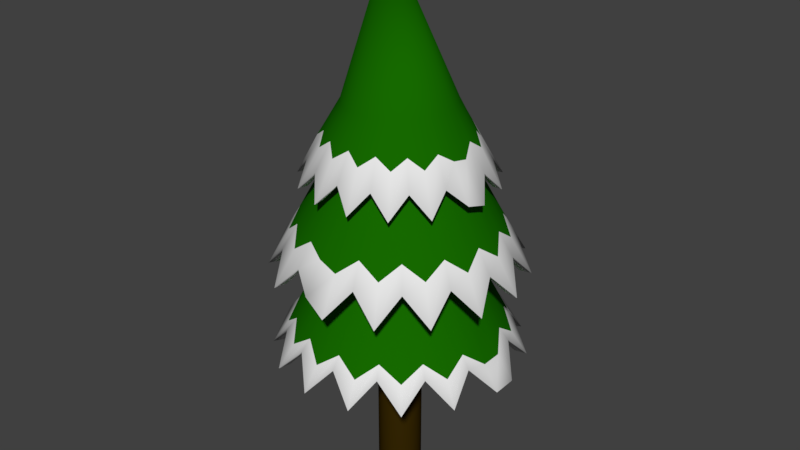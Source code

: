 # Source: tree.blend  (saved by Blender 2.79.0; exported with 4.5.12 LTS)
import bpy
from mathutils import Matrix  # noqa: F401  (used for matrix-valued properties, if any)

bpy.ops.wm.read_factory_settings(use_empty=True)
scene = bpy.context.scene
scene.name = 'Scene'

# ---- collections
col_collection_1 = bpy.data.collections.new('Collection 1'); scene.collection.children.link(col_collection_1)

# ---- materials (node trees are filled in below, after node groups)
mat_bois = bpy.data.materials.new('Bois')
mat_bois.alpha_threshold = 0.0
mat_bois.use_transparent_shadow = False
mat_bois.diffuse_color = (0.04129, 0.02292, 0.001069, 1.0)
mat_bois.roughness = 0.5
mat_bois.specular_intensity = 0.05
mat_epine = bpy.data.materials.new('Epine')
mat_epine.alpha_threshold = 0.0
mat_epine.use_transparent_shadow = False
mat_epine.diffuse_color = (0.008135, 0.1413, 0.0, 1.0)
mat_epine.roughness = 0.5
mat_epine.specular_intensity = 0.05
mat_neige = bpy.data.materials.new('Neige')
mat_neige.alpha_threshold = 0.0
mat_neige.use_transparent_shadow = False
mat_neige.roughness = 0.5
mat_neige.specular_intensity = 0.8

# ---- material node trees

# ---- world
world_world = bpy.data.worlds.new('World'); scene.world = world_world
world_world.color = (0.05088, 0.05088, 0.05088)
world_world.use_sun_shadow = False
world_world.sun_shadow_jitter_overblur = 0.0
world_world.cycles.sampling_method = 'MANUAL'

# ---- meshes
me_cylinder = bpy.data.meshes.new('Cylinder')
me_cylinder.from_pydata([(0.0, 1.0, -1.0), (0.0, 1.0, 1.0), (0.1951, 0.9808, -1.0), (0.1951, 0.9808, 1.0), (0.3827, 0.9239, -1.0), (0.3827, 0.9239, 1.0), (0.5556, 0.8315, -1.0), (0.5556, 0.8315, 1.0), (0.7071, 0.7071, -1.0), (0.7071, 0.7071, 1.0), (0.8315, 0.5556, -1.0), (0.8315, 0.5556, 1.0), (0.9239, 0.3827, -1.0), (0.9239, 0.3827, 1.0), (0.9808, 0.1951, -1.0), (0.9808, 0.1951, 1.0), (1.0, 7.55e-08, -1.0), (1.0, 7.55e-08, 1.0), (0.9808, -0.1951, -1.0), (0.9808, -0.1951, 1.0), (0.9239, -0.3827, -1.0), (0.9239, -0.3827, 1.0), (0.8315, -0.5556, -1.0), (0.8315, -0.5556, 1.0), (0.7071, -0.7071, -1.0), (0.7071, -0.7071, 1.0), (0.5556, -0.8315, -1.0), (0.5556, -0.8315, 1.0), (0.3827, -0.9239, -1.0), (0.3827, -0.9239, 1.0), (0.1951, -0.9808, -1.0), (0.1951, -0.9808, 1.0), (-3.258e-07, -1.0, -1.0), (-3.258e-07, -1.0, 1.0), (-0.1951, -0.9808, -1.0), (-0.1951, -0.9808, 1.0), (-0.3827, -0.9239, -1.0), (-0.3827, -0.9239, 1.0), (-0.5556, -0.8315, -1.0), (-0.5556, -0.8315, 1.0), (-0.7071, -0.7071, -1.0), (-0.7071, -0.7071, 1.0), (-0.8315, -0.5556, -1.0), (-0.8315, -0.5556, 1.0), (-0.9239, -0.3827, -1.0), (-0.9239, -0.3827, 1.0), (-0.9808, -0.1951, -1.0), (-0.9808, -0.1951, 1.0), (-1.0, 9.656e-07, -1.0), (-1.0, 9.656e-07, 1.0), (-0.9808, 0.1951, -1.0), (-0.9808, 0.1951, 1.0), (-0.9239, 0.3827, -1.0), (-0.9239, 0.3827, 1.0), (-0.8315, 0.5556, -1.0), (-0.8315, 0.5556, 1.0), (-0.7071, 0.7071, -1.0), (-0.7071, 0.7071, 1.0), (-0.5556, 0.8315, -1.0), (-0.5556, 0.8315, 1.0), (-0.3827, 0.9239, -1.0), (-0.3827, 0.9239, 1.0), (-0.1951, 0.9808, -1.0), (-0.1951, 0.9808, 1.0), (-0.2612, -3.187, 0.7913), (-0.4105, -0.05929, 2.188), (-0.8779, -3.075, 0.7913), (-1.461, -2.844, 0.7913), (-1.988, -2.505, 0.7913), (-2.438, -2.069, 0.7913), (-2.795, -1.553, 0.7913), (-3.044, -0.9782, 0.7913), (-3.176, -0.3655, 0.7913), (-3.187, 0.2612, 0.7913), (-3.075, 0.8779, 0.7913), (-2.844, 1.461, 0.7913), (-2.505, 1.988, 0.7913), (-2.069, 2.438, 0.7913), (-1.553, 2.795, 0.7913), (-0.9782, 3.044, 0.7913), (-0.3655, 3.176, 0.7913), (0.2612, 3.187, 0.7913), (0.8779, 3.075, 0.7913), (1.461, 2.844, 0.7913), (1.988, 2.505, 0.7913), (2.438, 2.069, 0.7913), (2.795, 1.553, 0.7913), (3.044, 0.9782, 0.7913), (3.176, 0.3655, 0.7913), (3.187, -0.2612, 0.7913), (3.075, -0.8779, 0.7913), (2.844, -1.461, 0.7913), (2.505, -1.988, 0.7913), (2.069, -2.438, 0.7913), (1.553, -2.795, 0.7913), (0.9782, -3.044, 0.7913), (0.3655, -3.176, 0.7913), (-0.4658, -5.682, 0.04909), (-1.382, -4.844, 0.2531), (-2.605, -5.071, 0.04909), (-3.129, -3.947, 0.2531), (-4.347, -3.688, 0.04909), (-4.4, -2.449, 0.2531), (-5.428, -1.744, 0.04909), (-5.001, -0.5795, 0.2531), (-5.682, 0.4658, 0.04909), (-5.401, 1.559, 0.09489), (-4.478, 2.296, 0.2531), (-4.466, 3.544, 0.04909), (-3.257, 3.834, 0.2531), (-2.769, 4.983, 0.04909), (-1.54, 4.788, 0.2531), (-0.6517, 5.664, 0.04909), (0.4109, 5.012, 0.2531), (1.565, 5.482, 0.04909), (2.299, 4.473, 0.2531), (3.544, 4.466, 0.04909), (3.838, 3.252, 0.2531), (4.983, 2.769, 0.04909), (4.792, 1.536, 0.2531), (5.664, 0.6517, 0.04909), (5.682, -0.4658, 0.04909), (4.84, -1.386, 0.2531), (5.071, -2.605, 0.04909), (3.942, -3.133, 0.2531), (3.688, -4.347, 0.04909), (2.445, -4.404, 0.2531), (1.744, -5.428, 0.04909), (0.575, -5.005, 0.2531), (-0.4215, -5.142, 0.06685), (-1.251, -4.384, 0.2688), (-2.357, -4.589, 0.06685), (-2.832, -3.572, 0.2688), (-3.934, -3.338, 0.06685), (-3.982, -2.217, 0.2688), (-4.912, -1.578, 0.06685), (-4.525, -0.5248, 0.2688), (-5.142, 0.4215, 0.06685), (-4.88, 1.41, 0.1126), (-4.052, 2.077, 0.2688), (-4.041, 3.207, 0.06685), (-2.947, 3.469, 0.2688), (-2.506, 4.509, 0.06685), (-1.394, 4.332, 0.2688), (-0.5897, 5.125, 0.06685), (0.3718, 4.535, 0.2688), (1.416, 4.961, 0.06685), (2.081, 4.047, 0.2688), (3.207, 4.041, 0.06685), (3.473, 2.943, 0.2688), (4.509, 2.506, 0.06685), (4.336, 1.389, 0.2688), (5.125, 0.5897, 0.06685), (5.142, -0.4215, 0.06685), (4.379, -1.255, 0.2688), (4.589, -2.357, 0.06685), (3.567, -2.836, 0.2688), (3.338, -3.934, 0.06685), (2.212, -3.985, 0.2688), (1.578, -4.912, 0.06685), (0.5203, -4.529, 0.2688), (-0.2345, -2.861, 0.7503), (-0.7882, -2.76, 0.7503), (-1.312, -2.554, 0.7503), (-1.785, -2.249, 0.7503), (-2.189, -1.857, 0.7503), (-2.509, -1.395, 0.7503), (-2.733, -0.8782, 0.7503), (-2.852, -0.3281, 0.7503), (-2.861, 0.2345, 0.7503), (-2.76, 0.7882, 0.7503), (-2.554, 1.312, 0.7503), (-2.249, 1.785, 0.7503), (-1.857, 2.189, 0.7503), (-1.395, 2.509, 0.7503), (-0.8782, 2.733, 0.7503), (-0.3281, 2.852, 0.7503), (0.2345, 2.861, 0.7503), (0.7882, 2.76, 0.7503), (1.312, 2.553, 0.7503), (1.785, 2.249, 0.7503), (2.189, 1.857, 0.7503), (2.509, 1.394, 0.7503), (2.733, 0.8782, 0.7503), (2.852, 0.3281, 0.7503), (2.861, -0.2345, 0.7503), (2.76, -0.7882, 0.7503), (2.553, -1.312, 0.7503), (2.249, -1.785, 0.7503), (1.857, -2.189, 0.7503), (1.394, -2.509, 0.7503), (0.8782, -2.733, 0.7503), (0.3281, -2.852, 0.7503), (2.103, 4.097, 0.3404), (1.367, 4.79, 0.2263), (-0.4062, -4.955, 0.2263), (0.5264, -4.57, 0.3404), (4.426, -1.261, 0.3404), (4.96, -0.4015, 0.2263), (-4.023, -2.233, 0.3404), (-3.794, -3.215, 0.2263), (-2.978, 3.513, 0.3404), (-3.898, 3.099, 0.2263), (3.094, 3.903, 0.2263), (4.427, -2.269, 0.2263), (-4.737, -1.517, 0.2263), (-2.417, 4.355, 0.2263), (3.51, 2.981, 0.3404), (-1.264, -4.423, 0.3404), (3.606, -2.859, 0.3404), (-4.573, -0.5234, 0.3404), (-1.408, 4.385, 0.3404), (4.35, 2.422, 0.2263), (3.22, -3.79, 0.2263), (-4.959, 0.4116, 0.2263), (-0.5684, 4.949, 0.2263), (4.383, 1.411, 0.3404), (-2.273, -4.422, 0.2263), (2.236, -4.021, 0.3404), (-4.739, 1.368, 0.2519), (0.3763, 4.59, 0.3404), (4.944, 0.5739, 0.2263), (-2.861, -3.603, 0.3404), (1.523, -4.733, 0.2263), (-4.094, 2.106, 0.3404), (-3.189, 0.2353, 1.46), (-0.4022, -0.02471, 2.857), (-3.082, 0.8529, 1.46), (-2.856, 1.438, 1.46), (-2.521, 1.967, 1.46), (-2.088, 2.421, 1.46), (-1.576, 2.782, 1.46), (-1.003, 3.036, 1.46), (-0.3913, 3.173, 1.46), (0.2353, 3.189, 1.46), (0.8529, 3.082, 1.46), (1.438, 2.856, 1.46), (1.967, 2.521, 1.46), (2.421, 2.088, 1.46), (2.782, 1.576, 1.46), (3.036, 1.003, 1.46), (3.173, 0.3913, 1.46), (3.189, -0.2353, 1.46), (3.082, -0.8529, 1.46), (2.856, -1.438, 1.46), (2.521, -1.967, 1.46), (2.088, -2.421, 1.46), (1.576, -2.782, 1.46), (1.003, -3.036, 1.46), (0.3913, -3.173, 1.46), (-0.2353, -3.189, 1.46), (-0.8529, -3.082, 1.46), (-1.438, -2.856, 1.46), (-1.967, -2.521, 1.46), (-2.421, -2.088, 1.46), (-2.782, -1.576, 1.46), (-3.036, -1.003, 1.46), (-3.173, -0.3913, 1.46), (-5.685, 0.4196, 0.7178), (-4.855, 1.343, 0.9218), (-5.092, 2.563, 0.7178), (-3.972, 3.097, 0.9218), (-3.724, 4.317, 0.7178), (-2.485, 4.38, 0.9218), (-1.788, 5.413, 0.7178), (-0.6201, 4.996, 0.9218), (0.4196, 5.685, 0.7178), (1.515, 5.413, 0.7636), (2.259, 4.496, 0.9218), (3.508, 4.494, 0.7178), (3.807, 3.288, 0.9218), (4.96, 2.81, 0.7178), (4.775, 1.579, 0.9218), (5.658, 0.6977, 0.7178), (5.016, -0.3701, 0.9218), (5.494, -1.521, 0.7178), (4.492, -2.263, 0.9218), (4.494, -3.508, 0.7178), (3.283, -3.811, 0.9218), (2.81, -4.96, 0.7178), (1.575, -4.779, 0.9218), (0.6977, -5.658, 0.7178), (-0.4196, -5.407, 0.803), (-1.347, -4.851, 0.9218), (-2.563, -5.092, 0.7178), (-3.101, -3.968, 0.9218), (-4.317, -3.724, 0.7178), (-4.384, -2.48, 0.9218), (-5.413, -1.788, 0.7178), (-5.0, -0.6157, 0.9218), (-5.145, 0.3797, 0.7356), (-4.394, 1.215, 0.9375), (-4.608, 2.32, 0.7356), (-3.595, 2.803, 0.9375), (-3.369, 3.906, 0.7356), (-2.249, 3.963, 0.9375), (-1.618, 4.899, 0.7356), (-0.5616, 4.521, 0.9375), (0.3797, 5.145, 0.7356), (1.37, 4.891, 0.7814), (2.044, 4.069, 0.9375), (3.174, 4.067, 0.7356), (3.445, 2.975, 0.9375), (4.489, 2.543, 0.7356), (4.321, 1.429, 0.9375), (5.12, 0.6313, 0.7356), (4.538, -0.3349, 0.9375), (4.972, -1.376, 0.7356), (4.064, -2.048, 0.9375), (4.067, -3.174, 0.7356), (2.971, -3.449, 0.9375), (2.543, -4.489, 0.7356), (1.424, -4.325, 0.9375), (0.6313, -5.12, 0.7356), (-0.3797, -4.866, 0.8207), (-1.219, -4.389, 0.9375), (-2.32, -4.608, 0.7356), (-2.807, -3.59, 0.9375), (-3.906, -3.369, 0.7356), (-3.967, -2.245, 0.9375), (-4.899, -1.618, 0.7356), (-4.525, -0.5571, 0.9375), (-2.863, 0.2113, 1.419), (-2.767, 0.7657, 1.419), (-2.564, 1.291, 1.419), (-2.263, 1.766, 1.419), (-1.875, 2.174, 1.419), (-1.415, 2.498, 1.419), (-0.9004, 2.726, 1.419), (-0.3513, 2.849, 1.419), (0.2113, 2.863, 1.419), (0.7657, 2.767, 1.419), (1.291, 2.564, 1.419), (1.766, 2.263, 1.419), (2.174, 1.875, 1.419), (2.498, 1.415, 1.419), (2.726, 0.9004, 1.419), (2.849, 0.3513, 1.419), (2.863, -0.2113, 1.419), (2.767, -0.7657, 1.419), (2.564, -1.291, 1.419), (2.263, -1.766, 1.419), (1.875, -2.174, 1.419), (1.415, -2.498, 1.419), (0.9004, -2.726, 1.419), (0.3513, -2.849, 1.419), (-0.2113, -2.863, 1.419), (-0.7657, -2.767, 1.419), (-1.291, -2.564, 1.419), (-1.766, -2.263, 1.419), (-2.174, -1.875, 1.419), (-2.498, -1.415, 1.419), (-2.726, -0.9004, 1.419), (-2.849, -0.3513, 1.419), (3.92, -1.976, 1.099), (4.574, -1.268, 0.99), (-4.728, 0.3461, 0.99), (-4.354, -0.5398, 1.099), (-1.17, -4.232, 1.099), (-0.3465, -4.585, 1.035), (-2.162, 3.815, 1.099), (-3.096, 3.589, 0.99), (3.323, 2.863, 1.099), (2.921, 3.737, 0.99), (3.742, -2.922, 0.99), (-2.13, -4.24, 0.99), (-1.485, 4.501, 0.99), (4.13, 2.335, 0.99), (2.866, -3.325, 1.099), (-4.228, 1.168, 1.099), (-2.699, -3.462, 1.099), (-0.5366, 4.352, 1.099), (4.167, 1.373, 1.099), (2.341, -4.131, 0.99), (-3.589, -3.101, 0.99), (0.3517, 4.728, 0.99), (4.711, 0.5775, 0.99), (1.377, -4.169, 1.099), (-4.234, 2.13, 0.99), (-3.817, -2.165, 1.099), (1.265, 4.526, 1.014), (4.376, -0.3258, 1.099), (0.5831, -4.711, 0.99), (-3.459, 2.697, 1.099), (-4.502, -1.491, 0.99), (1.973, 3.916, 1.099), (3.245e-07, 2.442, 1.957), (-0.5527, 0.0, 3.023), (0.4763, 2.395, 1.957), (0.9343, 2.256, 1.957), (1.356, 2.03, 1.957), (1.726, 1.726, 1.957), (2.03, 1.356, 1.957), (2.256, 0.9343, 1.957), (2.395, 0.4763, 1.957), (2.442, 9.632e-07, 1.957), (2.395, -0.4763, 1.957), (2.256, -0.9343, 1.957), (2.03, -1.356, 1.957), (1.726, -1.726, 1.957), (1.356, -2.03, 1.957), (0.9343, -2.256, 1.957), (0.4763, -2.395, 1.957), (-4.71e-07, -2.442, 1.957), (-0.4763, -2.395, 1.957), (-0.9343, -2.256, 1.957), (-1.356, -2.03, 1.957), (-1.726, -1.726, 1.957), (-2.03, -1.356, 1.957), (-2.256, -0.9343, 1.957), (-2.395, -0.4763, 1.957), (-2.442, 3.136e-06, 1.957), (-2.395, 0.4763, 1.957), (-2.256, 0.9343, 1.957), (-2.03, 1.356, 1.957), (-1.726, 1.726, 1.957), (-1.356, 2.03, 1.957), (-0.9343, 2.256, 1.957), (-0.4763, 2.395, 1.957), (1.286e-07, 4.353, 1.39), (0.7498, 3.773, 1.546), (1.666, 4.022, 1.39), (2.135, 3.199, 1.546), (3.078, 3.078, 1.39), (3.196, 2.139, 1.546), (4.022, 1.666, 1.39), (3.77, 0.753, 1.546), (4.353, 4.715e-07, 1.39), (4.208, -0.8493, 1.425), (3.551, -1.468, 1.546), (3.62, -2.419, 1.39), (2.718, -2.715, 1.546), (2.419, -3.62, 1.39), (1.471, -3.548, 1.546), (0.8493, -4.27, 1.39), (-1.072e-06, -3.84, 1.546), (-0.8493, -4.27, 1.39), (-1.471, -3.548, 1.546), (-2.419, -3.62, 1.39), (-2.718, -2.715, 1.546), (-3.62, -2.419, 1.39), (-3.551, -1.468, 1.546), (-4.27, -0.8493, 1.39), (-4.353, 4.346e-06, 1.39), (-3.77, 0.753, 1.546), (-4.022, 1.666, 1.39), (-3.196, 2.139, 1.546), (-3.078, 3.078, 1.39), (-2.135, 3.199, 1.546), (-1.666, 4.022, 1.39), (-0.7498, 3.773, 1.546), (1.586e-07, 3.939, 1.404), (0.6785, 3.414, 1.558), (1.508, 3.639, 1.404), (1.932, 2.895, 1.558), (2.786, 2.786, 1.404), (2.892, 1.935, 1.558), (3.639, 1.508, 1.404), (3.411, 0.6817, 1.558), (3.939, 5.623e-07, 1.404), (3.802, -0.7685, 1.438), (3.213, -1.328, 1.558), (3.275, -2.189, 1.404), (2.459, -2.456, 1.558), (2.189, -3.275, 1.404), (1.331, -3.21, 1.558), (0.7685, -3.864, 1.404), (-9.265e-07, -3.475, 1.558), (-0.7685, -3.864, 1.404), (-1.331, -3.21, 1.558), (-2.189, -3.275, 1.404), (-2.459, -2.456, 1.558), (-3.275, -2.189, 1.404), (-3.213, -1.328, 1.558), (-3.864, -0.7685, 1.404), (-3.939, 4.069e-06, 1.404), (-3.411, 0.6817, 1.558), (-3.639, 1.508, 1.404), (-2.892, 1.935, 1.558), (-2.785, 2.786, 1.404), (-1.932, 2.895, 1.558), (-1.507, 3.639, 1.404), (-0.6785, 3.414, 1.558), (2.739e-07, 2.192, 1.925), (0.4276, 2.15, 1.925), (0.8388, 2.025, 1.925), (1.218, 1.823, 1.925), (1.55, 1.55, 1.925), (1.823, 1.218, 1.925), (2.025, 0.8389, 1.925), (2.15, 0.4276, 1.925), (2.192, 9.499e-07, 1.925), (2.15, -0.4276, 1.925), (2.025, -0.8388, 1.925), (1.823, -1.218, 1.925), (1.55, -1.55, 1.925), (1.218, -1.823, 1.925), (0.8388, -2.025, 1.925), (0.4276, -2.15, 1.925), (-4.403e-07, -2.192, 1.925), (-0.4276, -2.15, 1.925), (-0.8388, -2.025, 1.925), (-1.218, -1.823, 1.925), (-1.55, -1.55, 1.925), (-1.823, -1.218, 1.925), (-2.025, -0.8388, 1.925), (-2.15, -0.4276, 1.925), (-2.192, 2.901e-06, 1.925), (-2.15, 0.4276, 1.925), (-2.025, 0.8389, 1.925), (-1.823, 1.218, 1.925), (-1.55, 1.55, 1.925), (-1.218, 1.823, 1.925), (-0.8388, 2.025, 1.925), (-0.4276, 2.15, 1.925), (-1.2, -2.896, 1.751), (-0.6689, -3.358, 1.676), (0.0005437, 3.368, 1.671), (-0.6187, 3.115, 1.754), (-3.041, 0.6056, 1.747), (-3.433, -0.001098, 1.677), (2.597, 1.736, 1.749), (2.374, 2.372, 1.669), (2.207, -2.205, 1.749), (2.802, -1.872, 1.671), (-1.885, -2.821, 1.673), (-3.147, 1.304, 1.674), (3.17, 1.313, 1.677), (1.89, -2.828, 1.674), (-2.206, -2.204, 1.749), (0.6153, 3.094, 1.752), (-2.589, 1.733, 1.749), (3.097, 0.6176, 1.753), (1.211, -2.923, 1.753), (-2.859, -1.911, 1.677), (-2.405, 2.405, 1.674), (3.381, -0.0004054, 1.672), (0.6709, -3.375, 1.678), (-2.88, -1.191, 1.749), (1.304, 3.147, 1.674), (-1.757, 2.632, 1.753), (3.292, -0.6609, 1.69), (-0.0001027, -3.135, 1.751), (-3.364, -0.6689, 1.676), (1.743, 2.611, 1.751), (-1.313, 3.17, 1.676), (2.924, -1.21, 1.753)], [], [(0, 1, 3, 2), (2, 3, 5, 4), (4, 5, 7, 6), (6, 7, 9, 8), (8, 9, 11, 10), (10, 11, 13, 12), (12, 13, 15, 14), (14, 15, 17, 16), (16, 17, 19, 18), (18, 19, 21, 20), (20, 21, 23, 22), (22, 23, 25, 24), (24, 25, 27, 26), (26, 27, 29, 28), (28, 29, 31, 30), (30, 31, 33, 32), (32, 33, 35, 34), (34, 35, 37, 36), (36, 37, 39, 38), (38, 39, 41, 40), (40, 41, 43, 42), (42, 43, 45, 44), (44, 45, 47, 46), (46, 47, 49, 48), (48, 49, 51, 50), (50, 51, 53, 52), (52, 53, 55, 54), (54, 55, 57, 56), (56, 57, 59, 58), (58, 59, 61, 60), (3, 1, 63, 61, 59, 57, 55, 53, 51, 49, 47, 45, 43, 41, 39, 37, 35, 33, 31, 29, 27, 25, 23, 21, 19, 17, 15, 13, 11, 9, 7, 5), (60, 61, 63, 62), (62, 63, 1, 0), (0, 2, 4, 6, 8, 10, 12, 14, 16, 18, 20, 22, 24, 26, 28, 30, 32, 34, 36, 38, 40, 42, 44, 46, 48, 50, 52, 54, 56, 58, 60, 62), (64, 65, 66), (66, 65, 67), (67, 65, 68), (68, 65, 69), (69, 65, 70), (70, 65, 71), (71, 65, 72), (72, 65, 73), (73, 65, 74), (74, 65, 75), (75, 65, 76), (76, 65, 77), (77, 65, 78), (78, 65, 79), (79, 65, 80), (80, 65, 81), (81, 65, 82), (82, 65, 83), (83, 65, 84), (84, 65, 85), (85, 65, 86), (86, 65, 87), (87, 65, 88), (88, 65, 89), (89, 65, 90), (90, 65, 91), (91, 65, 92), (92, 65, 93), (93, 65, 94), (94, 65, 95), (95, 65, 96), (96, 65, 64), (194, 193, 115, 114), (123, 124, 156, 155), (196, 195, 97, 128), (198, 197, 122, 121), (200, 199, 102, 101), (202, 201, 109, 108), (193, 203, 116, 115), (197, 204, 123, 122), (199, 205, 103, 102), (201, 206, 110, 109), (203, 207, 117, 116), (195, 208, 98, 97), (204, 209, 124, 123), (205, 210, 104, 103), (206, 211, 111, 110), (207, 212, 118, 117), (209, 213, 125, 124), (210, 214, 105, 104), (211, 215, 112, 111), (212, 216, 119, 118), (208, 217, 99, 98), (213, 218, 126, 125), (214, 219, 106, 105), (215, 220, 113, 112), (216, 221, 120, 119), (217, 222, 100, 99), (218, 223, 127, 126), (219, 224, 107, 106), (220, 194, 114, 113), (221, 198, 121, 120), (222, 200, 101, 100), (223, 196, 128, 127), (224, 202, 108, 107), (131, 132, 164, 163), (110, 111, 143, 142), (97, 98, 130, 129), (124, 125, 157, 156), (111, 112, 144, 143), (98, 99, 131, 130), (125, 126, 158, 157), (112, 113, 145, 144), (99, 100, 132, 131), (126, 127, 159, 158), (113, 114, 146, 145), (100, 101, 133, 132), (127, 128, 160, 159), (114, 115, 147, 146), (101, 102, 134, 133), (128, 97, 129, 160), (115, 116, 148, 147), (102, 103, 135, 134), (116, 117, 149, 148), (103, 104, 136, 135), (117, 118, 150, 149), (104, 105, 137, 136), (118, 119, 151, 150), (105, 106, 138, 137), (119, 120, 152, 151), (106, 107, 139, 138), (120, 121, 153, 152), (107, 108, 140, 139), (121, 122, 154, 153), (108, 109, 141, 140), (122, 123, 155, 154), (109, 110, 142, 141), (161, 162, 163, 164, 165, 166, 167, 168, 169, 170, 171, 172, 173, 174, 175, 176, 177, 178, 179, 180, 181, 182, 183, 184, 185, 186, 187, 188, 189, 190, 191, 192), (158, 159, 191, 190), (145, 146, 178, 177), (132, 133, 165, 164), (159, 160, 192, 191), (146, 147, 179, 178), (133, 134, 166, 165), (160, 129, 161, 192), (147, 148, 180, 179), (134, 135, 167, 166), (148, 149, 181, 180), (135, 136, 168, 167), (149, 150, 182, 181), (136, 137, 169, 168), (150, 151, 183, 182), (137, 138, 170, 169), (151, 152, 184, 183), (138, 139, 171, 170), (152, 153, 185, 184), (139, 140, 172, 171), (153, 154, 186, 185), (140, 141, 173, 172), (154, 155, 187, 186), (141, 142, 174, 173), (155, 156, 188, 187), (142, 143, 175, 174), (129, 130, 162, 161), (156, 157, 189, 188), (143, 144, 176, 175), (130, 131, 163, 162), (157, 158, 190, 189), (144, 145, 177, 176), (75, 76, 202, 224), (95, 96, 196, 223), (68, 69, 200, 222), (88, 89, 198, 221), (81, 82, 194, 220), (74, 75, 224, 219), (94, 95, 223, 218), (67, 68, 222, 217), (87, 88, 221, 216), (80, 81, 220, 215), (73, 74, 219, 214), (93, 94, 218, 213), (66, 67, 217, 208), (86, 87, 216, 212), (79, 80, 215, 211), (72, 73, 214, 210), (92, 93, 213, 209), (85, 86, 212, 207), (78, 79, 211, 206), (71, 72, 210, 205), (91, 92, 209, 204), (64, 66, 208, 195), (84, 85, 207, 203), (77, 78, 206, 201), (70, 71, 205, 199), (90, 91, 204, 197), (83, 84, 203, 193), (76, 77, 201, 202), (69, 70, 199, 200), (89, 90, 197, 198), (96, 64, 195, 196), (82, 83, 193, 194), (225, 226, 227), (227, 226, 228), (228, 226, 229), (229, 226, 230), (230, 226, 231), (231, 226, 232), (232, 226, 233), (233, 226, 234), (234, 226, 235), (235, 226, 236), (236, 226, 237), (237, 226, 238), (238, 226, 239), (239, 226, 240), (240, 226, 241), (241, 226, 242), (242, 226, 243), (243, 226, 244), (244, 226, 245), (245, 226, 246), (246, 226, 247), (247, 226, 248), (248, 226, 249), (249, 226, 250), (250, 226, 251), (251, 226, 252), (252, 226, 253), (253, 226, 254), (254, 226, 255), (255, 226, 256), (256, 226, 257), (257, 226, 225), (355, 354, 276, 275), (284, 285, 317, 316), (357, 356, 258, 289), (359, 358, 283, 282), (361, 360, 263, 262), (363, 362, 270, 269), (354, 364, 277, 276), (358, 365, 284, 283), (360, 366, 264, 263), (362, 367, 271, 270), (364, 368, 278, 277), (356, 369, 259, 258), (365, 370, 285, 284), (366, 371, 265, 264), (367, 372, 272, 271), (368, 373, 279, 278), (370, 374, 286, 285), (371, 375, 266, 265), (372, 376, 273, 272), (373, 377, 280, 279), (369, 378, 260, 259), (374, 379, 287, 286), (375, 380, 267, 266), (376, 381, 274, 273), (377, 382, 281, 280), (378, 383, 261, 260), (379, 384, 288, 287), (380, 385, 268, 267), (381, 355, 275, 274), (382, 359, 282, 281), (383, 361, 262, 261), (384, 357, 289, 288), (385, 363, 269, 268), (292, 293, 325, 324), (271, 272, 304, 303), (258, 259, 291, 290), (285, 286, 318, 317), (272, 273, 305, 304), (259, 260, 292, 291), (286, 287, 319, 318), (273, 274, 306, 305), (260, 261, 293, 292), (287, 288, 320, 319), (274, 275, 307, 306), (261, 262, 294, 293), (288, 289, 321, 320), (275, 276, 308, 307), (262, 263, 295, 294), (289, 258, 290, 321), (276, 277, 309, 308), (263, 264, 296, 295), (277, 278, 310, 309), (264, 265, 297, 296), (278, 279, 311, 310), (265, 266, 298, 297), (279, 280, 312, 311), (266, 267, 299, 298), (280, 281, 313, 312), (267, 268, 300, 299), (281, 282, 314, 313), (268, 269, 301, 300), (282, 283, 315, 314), (269, 270, 302, 301), (283, 284, 316, 315), (270, 271, 303, 302), (322, 323, 324, 325, 326, 327, 328, 329, 330, 331, 332, 333, 334, 335, 336, 337, 338, 339, 340, 341, 342, 343, 344, 345, 346, 347, 348, 349, 350, 351, 352, 353), (319, 320, 352, 351), (306, 307, 339, 338), (293, 294, 326, 325), (320, 321, 353, 352), (307, 308, 340, 339), (294, 295, 327, 326), (321, 290, 322, 353), (308, 309, 341, 340), (295, 296, 328, 327), (309, 310, 342, 341), (296, 297, 329, 328), (310, 311, 343, 342), (297, 298, 330, 329), (311, 312, 344, 343), (298, 299, 331, 330), (312, 313, 345, 344), (299, 300, 332, 331), (313, 314, 346, 345), (300, 301, 333, 332), (314, 315, 347, 346), (301, 302, 334, 333), (315, 316, 348, 347), (302, 303, 335, 334), (316, 317, 349, 348), (303, 304, 336, 335), (290, 291, 323, 322), (317, 318, 350, 349), (304, 305, 337, 336), (291, 292, 324, 323), (318, 319, 351, 350), (305, 306, 338, 337), (236, 237, 363, 385), (256, 257, 357, 384), (229, 230, 361, 383), (249, 250, 359, 382), (242, 243, 355, 381), (235, 236, 385, 380), (255, 256, 384, 379), (228, 229, 383, 378), (248, 249, 382, 377), (241, 242, 381, 376), (234, 235, 380, 375), (254, 255, 379, 374), (227, 228, 378, 369), (247, 248, 377, 373), (240, 241, 376, 372), (233, 234, 375, 371), (253, 254, 374, 370), (246, 247, 373, 368), (239, 240, 372, 367), (232, 233, 371, 366), (252, 253, 370, 365), (225, 227, 369, 356), (245, 246, 368, 364), (238, 239, 367, 362), (231, 232, 366, 360), (251, 252, 365, 358), (244, 245, 364, 354), (237, 238, 362, 363), (230, 231, 360, 361), (250, 251, 358, 359), (257, 225, 356, 357), (243, 244, 354, 355), (386, 387, 388), (388, 387, 389), (389, 387, 390), (390, 387, 391), (391, 387, 392), (392, 387, 393), (393, 387, 394), (394, 387, 395), (395, 387, 396), (396, 387, 397), (397, 387, 398), (398, 387, 399), (399, 387, 400), (400, 387, 401), (401, 387, 402), (402, 387, 403), (403, 387, 404), (404, 387, 405), (405, 387, 406), (406, 387, 407), (407, 387, 408), (408, 387, 409), (409, 387, 410), (410, 387, 411), (411, 387, 412), (412, 387, 413), (413, 387, 414), (414, 387, 415), (415, 387, 416), (416, 387, 417), (417, 387, 418), (418, 387, 386), (516, 515, 437, 436), (445, 446, 478, 477), (518, 517, 419, 450), (520, 519, 444, 443), (522, 521, 424, 423), (524, 523, 431, 430), (515, 525, 438, 437), (519, 526, 445, 444), (521, 527, 425, 424), (523, 528, 432, 431), (525, 529, 439, 438), (517, 530, 420, 419), (526, 531, 446, 445), (527, 532, 426, 425), (528, 533, 433, 432), (529, 534, 440, 439), (531, 535, 447, 446), (532, 536, 427, 426), (533, 537, 434, 433), (534, 538, 441, 440), (530, 539, 421, 420), (535, 540, 448, 447), (536, 541, 428, 427), (537, 542, 435, 434), (538, 543, 442, 441), (539, 544, 422, 421), (540, 545, 449, 448), (541, 546, 429, 428), (542, 516, 436, 435), (543, 520, 443, 442), (544, 522, 423, 422), (545, 518, 450, 449), (546, 524, 430, 429), (453, 454, 486, 485), (432, 433, 465, 464), (419, 420, 452, 451), (446, 447, 479, 478), (433, 434, 466, 465), (420, 421, 453, 452), (447, 448, 480, 479), (434, 435, 467, 466), (421, 422, 454, 453), (448, 449, 481, 480), (435, 436, 468, 467), (422, 423, 455, 454), (449, 450, 482, 481), (436, 437, 469, 468), (423, 424, 456, 455), (450, 419, 451, 482), (437, 438, 470, 469), (424, 425, 457, 456), (438, 439, 471, 470), (425, 426, 458, 457), (439, 440, 472, 471), (426, 427, 459, 458), (440, 441, 473, 472), (427, 428, 460, 459), (441, 442, 474, 473), (428, 429, 461, 460), (442, 443, 475, 474), (429, 430, 462, 461), (443, 444, 476, 475), (430, 431, 463, 462), (444, 445, 477, 476), (431, 432, 464, 463), (483, 484, 485, 486, 487, 488, 489, 490, 491, 492, 493, 494, 495, 496, 497, 498, 499, 500, 501, 502, 503, 504, 505, 506, 507, 508, 509, 510, 511, 512, 513, 514), (480, 481, 513, 512), (467, 468, 500, 499), (454, 455, 487, 486), (481, 482, 514, 513), (468, 469, 501, 500), (455, 456, 488, 487), (482, 451, 483, 514), (469, 470, 502, 501), (456, 457, 489, 488), (470, 471, 503, 502), (457, 458, 490, 489), (471, 472, 504, 503), (458, 459, 491, 490), (472, 473, 505, 504), (459, 460, 492, 491), (473, 474, 506, 505), (460, 461, 493, 492), (474, 475, 507, 506), (461, 462, 494, 493), (475, 476, 508, 507), (462, 463, 495, 494), (476, 477, 509, 508), (463, 464, 496, 495), (477, 478, 510, 509), (464, 465, 497, 496), (451, 452, 484, 483), (478, 479, 511, 510), (465, 466, 498, 497), (452, 453, 485, 484), (479, 480, 512, 511), (466, 467, 499, 498), (397, 398, 524, 546), (417, 418, 518, 545), (390, 391, 522, 544), (410, 411, 520, 543), (403, 404, 516, 542), (396, 397, 546, 541), (416, 417, 545, 540), (389, 390, 544, 539), (409, 410, 543, 538), (402, 403, 542, 537), (395, 396, 541, 536), (415, 416, 540, 535), (388, 389, 539, 530), (408, 409, 538, 534), (401, 402, 537, 533), (394, 395, 536, 532), (414, 415, 535, 531), (407, 408, 534, 529), (400, 401, 533, 528), (393, 394, 532, 527), (413, 414, 531, 526), (386, 388, 530, 517), (406, 407, 529, 525), (399, 400, 528, 523), (392, 393, 527, 521), (412, 413, 526, 519), (405, 406, 525, 515), (398, 399, 523, 524), (391, 392, 521, 522), (411, 412, 519, 520), (418, 386, 517, 518), (404, 405, 515, 516)])
me_cylinder.polygons.foreach_set('use_smooth', [True] * 517)
me_cylinder.polygons.foreach_set('material_index', [0, 0, 0, 0, 0, 0, 0, 0, 0, 0, 0, 0, 0, 0, 0, 0, 0, 0, 0, 0, 0, 0, 0, 0, 0, 0, 0, 0, 0, 0, 0, 0, 0, 0, 1, 1, 1, 1, 1, 1, 1, 1, 1, 1, 1, 1, 1, 1, 1, 1, 1, 1, 1, 1, 1, 1, 1, 1, 1, 1, 1, 1, 1, 1, 1, 1, 2, 2, 2, 2, 2, 2, 2, 2, 2, 2, 2, 2, 2, 2, 2, 2, 2, 2, 2, 2, 2, 2, 2, 2, 2, 2, 2, 2, 2, 2, 2, 2, 2, 1, 2, 2, 2, 2, 2, 2, 2, 2, 2, 2, 2, 2, 2, 2, 2, 2, 2, 2, 2, 2, 2, 2, 2, 2, 2, 2, 2, 2, 2, 2, 2, 1, 1, 1, 1, 1, 1, 1, 1, 1, 1, 1, 1, 1, 1, 1, 1, 1, 1, 1, 1, 1, 1, 1, 1, 1, 1, 1, 1, 1, 1, 1, 1, 1, 1, 1, 1, 1, 1, 1, 1, 1, 1, 1, 1, 1, 1, 1, 1, 1, 1, 1, 1, 1, 1, 1, 1, 1, 1, 1, 1, 1, 1, 1, 1, 1, 1, 1, 1, 1, 1, 1, 1, 1, 1, 1, 1, 1, 1, 1, 1, 1, 1, 1, 1, 1, 1, 1, 1, 1, 1, 1, 1, 1, 1, 1, 1, 2, 2, 2, 2, 2, 2, 2, 2, 2, 2, 2, 2, 2, 2, 2, 2, 2, 2, 2, 2, 2, 2, 2, 2, 2, 2, 2, 2, 2, 2, 2, 2, 2, 1, 2, 2, 2, 2, 2, 2, 2, 2, 2, 2, 2, 2, 2, 2, 2, 2, 2, 2, 2, 2, 2, 2, 2, 2, 2, 2, 2, 2, 2, 2, 2, 1, 1, 1, 1, 1, 1, 1, 1, 1, 1, 1, 1, 1, 1, 1, 1, 1, 1, 1, 1, 1, 1, 1, 1, 1, 1, 1, 1, 1, 1, 1, 1, 1, 1, 1, 1, 1, 1, 1, 1, 1, 1, 1, 1, 1, 1, 1, 1, 1, 1, 1, 1, 1, 1, 1, 1, 1, 1, 1, 1, 1, 1, 1, 1, 1, 1, 1, 1, 1, 1, 1, 1, 1, 1, 1, 1, 1, 1, 1, 1, 1, 1, 1, 1, 1, 1, 1, 1, 1, 1, 1, 1, 1, 1, 1, 1, 2, 2, 2, 2, 2, 2, 2, 2, 2, 2, 2, 2, 2, 2, 2, 2, 2, 2, 2, 2, 2, 2, 2, 2, 2, 2, 2, 2, 2, 2, 2, 2, 2, 1, 2, 2, 2, 2, 2, 2, 2, 2, 2, 2, 2, 2, 2, 2, 2, 2, 2, 2, 2, 2, 2, 2, 2, 2, 2, 2, 2, 2, 2, 2, 2, 1, 1, 1, 1, 1, 1, 1, 1, 1, 1, 1, 1, 1, 1, 1, 1, 1, 1, 1, 1, 1, 1, 1, 1, 1, 1, 1, 1, 1, 1, 1, 1, 1, 1, 1, 1, 1, 1, 1, 1, 1, 1, 1, 1, 1, 1, 1, 1, 1, 1, 1, 1, 1, 1, 1, 1, 1, 1, 1, 1, 1, 1, 1, 1])
_uv = me_cylinder.uv_layers.new(name='UVMap')
_uv.uv.foreach_set('vector', [0.7538, 0.1395, 0.7538, 0.2096, 0.7475, 0.2096, 0.7475, 0.1395, 0.7475, 0.1395, 0.7475, 0.2096, 0.7412, 0.2096, 0.7412, 0.1395, 0.7412, 0.1395, 0.7412, 0.2096, 0.7354, 0.2096, 0.7354, 0.1395, 0.7354, 0.1395, 0.7354, 0.2096, 0.7301, 0.2096, 0.7301, 0.1395, 0.7301, 0.1395, 0.7301, 0.2096, 0.7256, 0.2096, 0.7256, 0.1395, 0.4039, 0.7933, 0.4039, 0.8634, 0.3986, 0.8634, 0.3986, 0.7933, 0.3986, 0.7933, 0.3986, 0.8634, 0.3927, 0.8634, 0.3927, 0.7933, 0.3927, 0.7933, 0.3927, 0.8634, 0.3865, 0.8634, 0.3865, 0.7933, 0.3865, 0.7933, 0.3865, 0.8634, 0.3802, 0.8634, 0.3802, 0.7933, 0.3802, 0.7933, 0.3802, 0.8634, 0.374, 0.8634, 0.374, 0.7933, 0.374, 0.7933, 0.374, 0.8634, 0.3681, 0.8634, 0.3681, 0.7933, 0.3681, 0.7933, 0.3681, 0.8634, 0.3628, 0.8634, 0.3628, 0.7933, 0.7256, 0.2797, 0.7256, 0.2096, 0.7309, 0.2096, 0.7309, 0.2797, 0.7309, 0.2797, 0.7309, 0.2096, 0.7368, 0.2096, 0.7368, 0.2797, 0.7368, 0.2797, 0.7368, 0.2096, 0.743, 0.2096, 0.743, 0.2797, 0.743, 0.2797, 0.743, 0.2096, 0.7493, 0.2096, 0.7493, 0.2797, 0.7493, 0.2797, 0.7493, 0.2096, 0.7555, 0.2096, 0.7555, 0.2797, 0.7555, 0.2797, 0.7555, 0.2096, 0.7614, 0.2096, 0.7614, 0.2797, 0.7614, 0.2797, 0.7614, 0.2096, 0.7667, 0.2096, 0.7667, 0.2797, 0.7667, 0.2797, 0.7667, 0.2096, 0.7712, 0.2096, 0.7712, 0.2797, 0.7712, 0.2797, 0.7712, 0.3497, 0.7667, 0.3497, 0.7667, 0.2797, 0.7667, 0.2797, 0.7667, 0.3497, 0.7614, 0.3497, 0.7614, 0.2797, 0.7614, 0.2797, 0.7614, 0.3497, 0.7555, 0.3497, 0.7555, 0.2797, 0.7555, 0.2797, 0.7555, 0.3497, 0.7493, 0.3497, 0.7493, 0.2797, 0.7493, 0.2797, 0.7493, 0.3497, 0.743, 0.3497, 0.743, 0.2797, 0.743, 0.2797, 0.743, 0.3497, 0.7368, 0.3497, 0.7368, 0.2797, 0.7368, 0.2797, 0.7368, 0.3497, 0.7309, 0.3497, 0.7309, 0.2797, 0.7309, 0.2797, 0.7309, 0.3497, 0.7256, 0.3497, 0.7256, 0.2797, 0.7757, 0.1395, 0.7757, 0.2096, 0.7712, 0.2096, 0.7712, 0.1395, 0.7712, 0.1395, 0.7712, 0.2096, 0.7659, 0.2096, 0.7659, 0.1395, 0.7484, 0.07108, 0.7547, 0.06974, 0.761, 0.06974, 0.7672, 0.07108, 0.7731, 0.07371, 0.7784, 0.07753, 0.7828, 0.08239, 0.7864, 0.0881, 0.7888, 0.09444, 0.79, 0.1012, 0.79, 0.1081, 0.7888, 0.1148, 0.7864, 0.1211, 0.7828, 0.1268, 0.7784, 0.1317, 0.7731, 0.1355, 0.7672, 0.1381, 0.761, 0.1395, 0.7547, 0.1395, 0.7484, 0.1381, 0.7426, 0.1355, 0.7373, 0.1317, 0.7328, 0.1268, 0.7293, 0.1211, 0.7269, 0.1148, 0.7256, 0.1081, 0.7256, 0.1012, 0.7269, 0.09444, 0.7293, 0.0881, 0.7328, 0.08239, 0.7373, 0.07753, 0.7426, 0.07371, 0.7659, 0.1395, 0.7659, 0.2096, 0.76, 0.2096, 0.76, 0.1395, 0.76, 0.1395, 0.76, 0.2096, 0.7538, 0.2096, 0.7538, 0.1395, 0.7269, 0.04504, 0.7256, 0.03831, 0.7256, 0.03144, 0.7269, 0.0247, 0.7293, 0.01835, 0.7328, 0.01264, 0.7373, 0.007785, 0.7426, 0.003969, 0.7484, 0.00134, 0.7547, 2.089e-09, 0.761, 0.0, 0.7672, 0.00134, 0.7731, 0.003969, 0.7784, 0.007785, 0.7828, 0.01264, 0.7864, 0.01835, 0.7888, 0.0247, 0.79, 0.03144, 0.79, 0.03831, 0.7888, 0.04504, 0.7864, 0.05139, 0.7828, 0.0571, 0.7784, 0.06196, 0.7731, 0.06578, 0.7672, 0.0684, 0.761, 0.06974, 0.7547, 0.06974, 0.7484, 0.0684, 0.7426, 0.06578, 0.7373, 0.06196, 0.7328, 0.0571, 0.7293, 0.05139, 0.5651, 0.08612, 0.5331, 0.1902, 0.5449, 0.08397, 0.5449, 0.08397, 0.5331, 0.1902, 0.5247, 0.08612, 0.5247, 0.08612, 0.5331, 0.1902, 0.5053, 0.0925, 0.5053, 0.0925, 0.5331, 0.1902, 0.4874, 0.1029, 0.4874, 0.1029, 0.5331, 0.1902, 0.4718, 0.1168, 0.4718, 0.1168, 0.5331, 0.1902, 0.4589, 0.1338, 0.4589, 0.1338, 0.5331, 0.1902, 0.4493, 0.1531, 0.4493, 0.1531, 0.5331, 0.1902, 0.4435, 0.1742, 0.4435, 0.1742, 0.5331, 0.1902, 0.4415, 0.196, 0.4415, 0.196, 0.5331, 0.1902, 0.4435, 0.2179, 0.4435, 0.2179, 0.5331, 0.1902, 0.4493, 0.2389, 0.4493, 0.2389, 0.5331, 0.1902, 0.4589, 0.2583, 0.4589, 0.2583, 0.5331, 0.1902, 0.4718, 0.2752, 0.4718, 0.2752, 0.5331, 0.1902, 0.4874, 0.2892, 0.4874, 0.2892, 0.5331, 0.1902, 0.5053, 0.2995, 0.5053, 0.2995, 0.5331, 0.1902, 0.5247, 0.3059, 0.5247, 0.3059, 0.5331, 0.1902, 0.5449, 0.3081, 0.5449, 0.3081, 0.5331, 0.1902, 0.5651, 0.3059, 0.5651, 0.3059, 0.5331, 0.1902, 0.5845, 0.2995, 0.5845, 0.2995, 0.5331, 0.1902, 0.6024, 0.2892, 0.6024, 0.2892, 0.5331, 0.1902, 0.6181, 0.2752, 0.6181, 0.2752, 0.5331, 0.1902, 0.6309, 0.2583, 0.6309, 0.2583, 0.5331, 0.1902, 0.6405, 0.2389, 0.6405, 0.2389, 0.5331, 0.1902, 0.6464, 0.2179, 0.6464, 0.2179, 0.5331, 0.1902, 0.6484, 0.196, 0.6484, 0.196, 0.5331, 0.1902, 0.6464, 0.1741, 0.6464, 0.1741, 0.5331, 0.1902, 0.6405, 0.1531, 0.6405, 0.1531, 0.5331, 0.1902, 0.6309, 0.1338, 0.6309, 0.1338, 0.5331, 0.1902, 0.6181, 0.1168, 0.6181, 0.1168, 0.5331, 0.1902, 0.6024, 0.1029, 0.6024, 0.1029, 0.5331, 0.1902, 0.5845, 0.0925, 0.5845, 0.0925, 0.5331, 0.1902, 0.5651, 0.08612, 0.5447, 0.3705, 0.5738, 0.3542, 0.5766, 0.3688, 0.5447, 0.3957, 0.3628, 0.2387, 0.3324, 0.2674, 0.3181, 0.261, 0.3456, 0.235, 0.6018, 0.04704, 0.5761, 0.02509, 0.5807, 0.0, 0.6071, 0.03286, 0.7027, 0.2301, 0.6937, 0.196, 0.7077, 0.1958, 0.7256, 0.2349, 0.4553, 0.05114, 0.4395, 0.08201, 0.4296, 0.0711, 0.4422, 0.02983, 0.396, 0.2629, 0.4209, 0.2857, 0.4094, 0.2938, 0.3743, 0.2724, 0.5738, 0.3542, 0.6063, 0.3572, 0.6153, 0.3805, 0.5766, 0.3688, 0.6937, 0.196, 0.7027, 0.1621, 0.7256, 0.157, 0.7077, 0.1958, 0.4395, 0.08201, 0.4108, 0.09925, 0.3913, 0.08495, 0.4296, 0.0711, 0.4209, 0.2857, 0.4309, 0.3194, 0.4143, 0.3372, 0.4094, 0.2938, 0.6063, 0.3572, 0.6275, 0.3302, 0.6353, 0.3425, 0.6153, 0.3805, 0.5761, 0.02509, 0.5448, 0.03476, 0.5448, 0.01943, 0.5807, 0.0, 0.7027, 0.1621, 0.6824, 0.1343, 0.6953, 0.1283, 0.7256, 0.157, 0.4108, 0.09925, 0.4072, 0.1343, 0.3943, 0.1283, 0.3913, 0.08495, 0.4309, 0.3194, 0.462, 0.3302, 0.4543, 0.3425, 0.4143, 0.3372, 0.6275, 0.3302, 0.6586, 0.3194, 0.6751, 0.3372, 0.6353, 0.3425, 0.6824, 0.1343, 0.6786, 0.09924, 0.6981, 0.08494, 0.6953, 0.1283, 0.4072, 0.1343, 0.3868, 0.1621, 0.3638, 0.157, 0.3943, 0.1283, 0.462, 0.3302, 0.4831, 0.3572, 0.4741, 0.3805, 0.4543, 0.3425, 0.6586, 0.3194, 0.6686, 0.2857, 0.6802, 0.2938, 0.6751, 0.3372, 0.5448, 0.03476, 0.5133, 0.0251, 0.5087, 2.155e-06, 0.5448, 0.01943, 0.6786, 0.09924, 0.6501, 0.082, 0.66, 0.07109, 0.6981, 0.08494, 0.3868, 0.1621, 0.3852, 0.1964, 0.3628, 0.1965, 0.3638, 0.157, 0.4831, 0.3572, 0.5157, 0.3543, 0.513, 0.3688, 0.4741, 0.3805, 0.6686, 0.2857, 0.6935, 0.2628, 0.7151, 0.2724, 0.6802, 0.2938, 0.5133, 0.0251, 0.4878, 0.04704, 0.4825, 0.03286, 0.5087, 2.155e-06, 0.6501, 0.082, 0.6342, 0.05113, 0.6472, 0.02983, 0.66, 0.07109, 0.3852, 0.1964, 0.3987, 0.2275, 0.3851, 0.2302, 0.3628, 0.1965, 0.5157, 0.3543, 0.5447, 0.3705, 0.5447, 0.3957, 0.513, 0.3688, 0.6935, 0.2628, 0.7027, 0.2301, 0.7256, 0.2349, 0.7151, 0.2724, 0.4878, 0.04704, 0.4553, 0.05114, 0.4422, 0.02983, 0.4825, 0.03286, 0.6342, 0.05113, 0.6018, 0.04704, 0.6071, 0.03286, 0.6472, 0.02983, 0.3987, 0.2275, 0.396, 0.2629, 0.3743, 0.2724, 0.3851, 0.2302, 0.1493, 0.3771, 0.1255, 0.3474, 0.1464, 0.2927, 0.1638, 0.2984, 0.05145, 0.05851, 0.09144, 0.05326, 0.1, 0.06721, 0.06386, 0.07194, 0.2179, 0.3957, 0.1819, 0.3763, 0.1819, 0.3595, 0.2145, 0.3771, 0.3324, 0.2674, 0.3353, 0.3108, 0.3207, 0.3002, 0.3181, 0.261, 0.09144, 0.05326, 0.1113, 0.01521, 0.118, 0.03276, 0.1, 0.06721, 0.1819, 0.3763, 0.1459, 0.3957, 0.1493, 0.3771, 0.1819, 0.3595, 0.3353, 0.3108, 0.2971, 0.3246, 0.2861, 0.3128, 0.3207, 0.3002, 0.1113, 0.01521, 0.1501, 0.02692, 0.1532, 0.04337, 0.118, 0.03276, 0.1459, 0.3957, 0.1196, 0.3629, 0.1255, 0.3474, 0.1493, 0.3771, 0.2971, 0.3246, 0.2844, 0.3659, 0.2746, 0.3501, 0.2861, 0.3128, 0.1501, 0.02692, 0.1819, 0.0, 0.1819, 0.019, 0.1532, 0.04337, 0.1196, 0.3629, 0.07941, 0.3659, 0.08916, 0.3501, 0.1255, 0.3474, 0.2844, 0.3659, 0.2443, 0.3629, 0.2383, 0.3474, 0.2746, 0.3501, 0.1819, 0.0, 0.2137, 0.02692, 0.2107, 0.04337, 0.1819, 0.019, 0.07941, 0.3659, 0.06676, 0.3246, 0.07771, 0.3128, 0.08916, 0.3501, 0.2443, 0.3629, 0.2179, 0.3957, 0.2145, 0.3771, 0.2383, 0.3474, 0.2137, 0.02692, 0.2525, 0.01521, 0.2458, 0.03276, 0.2107, 0.04337, 0.06676, 0.3246, 0.02851, 0.3108, 0.0431, 0.3002, 0.07771, 0.3128, 0.2525, 0.01521, 0.2724, 0.05326, 0.2638, 0.06721, 0.2458, 0.03276, 0.02851, 0.3108, 0.03145, 0.2674, 0.04576, 0.261, 0.0431, 0.3002, 0.2724, 0.05326, 0.3123, 0.05851, 0.2999, 0.07194, 0.2638, 0.06721, 0.03145, 0.2674, 0.0009683, 0.2387, 0.01817, 0.235, 0.04576, 0.261, 0.3123, 0.05851, 0.3173, 0.1019, 0.3045, 0.1112, 0.2999, 0.07194, 0.0009683, 0.2387, 0.0, 0.1992, 0.01754, 0.1992, 0.01817, 0.235, 0.3173, 0.1019, 0.3523, 0.1233, 0.3361, 0.1306, 0.3045, 0.1112, 0.0, 0.1992, 0.02218, 0.1655, 0.03737, 0.1688, 0.01754, 0.1992, 0.3523, 0.1233, 0.3628, 0.1608, 0.3456, 0.1645, 0.3361, 0.1306, 0.02218, 0.1655, 0.01147, 0.1233, 0.02767, 0.1306, 0.03737, 0.1688, 0.3628, 0.1608, 0.3448, 0.1999, 0.3293, 0.1999, 0.3456, 0.1645, 0.01147, 0.1233, 0.0465, 0.1019, 0.05938, 0.1112, 0.02767, 0.1306, 0.3448, 0.1999, 0.3628, 0.2387, 0.3456, 0.235, 0.3293, 0.1999, 0.0465, 0.1019, 0.05145, 0.05851, 0.06386, 0.07194, 0.05938, 0.1112, 0.2, 0.2984, 0.1819, 0.3004, 0.1638, 0.2984, 0.1464, 0.2927, 0.1303, 0.2834, 0.1162, 0.2709, 0.1047, 0.2556, 0.09608, 0.2383, 0.09079, 0.2194, 0.08901, 0.1998, 0.09079, 0.1801, 0.09608, 0.1613, 0.1047, 0.1439, 0.1162, 0.1286, 0.1303, 0.1161, 0.1464, 0.1068, 0.1638, 0.1011, 0.1819, 0.09918, 0.2, 0.1011, 0.2174, 0.1068, 0.2335, 0.1161, 0.2476, 0.1286, 0.2591, 0.1439, 0.2677, 0.1613, 0.273, 0.1801, 0.2748, 0.1998, 0.273, 0.2194, 0.2677, 0.2383, 0.2591, 0.2556, 0.2476, 0.2709, 0.2335, 0.2834, 0.2174, 0.2927, 0.2861, 0.3128, 0.2746, 0.3501, 0.2335, 0.2834, 0.2476, 0.2709, 0.1532, 0.04337, 0.1819, 0.019, 0.1819, 0.09918, 0.1638, 0.1011, 0.1255, 0.3474, 0.08916, 0.3501, 0.1303, 0.2834, 0.1464, 0.2927, 0.2746, 0.3501, 0.2383, 0.3474, 0.2174, 0.2927, 0.2335, 0.2834, 0.1819, 0.019, 0.2107, 0.04337, 0.2, 0.1011, 0.1819, 0.09918, 0.08916, 0.3501, 0.07771, 0.3128, 0.1162, 0.2709, 0.1303, 0.2834, 0.2383, 0.3474, 0.2145, 0.3771, 0.2, 0.2984, 0.2174, 0.2927, 0.2107, 0.04337, 0.2458, 0.03276, 0.2174, 0.1068, 0.2, 0.1011, 0.07771, 0.3128, 0.0431, 0.3002, 0.1047, 0.2556, 0.1162, 0.2709, 0.2458, 0.03276, 0.2638, 0.06721, 0.2335, 0.1161, 0.2174, 0.1068, 0.0431, 0.3002, 0.04576, 0.261, 0.09608, 0.2383, 0.1047, 0.2556, 0.2638, 0.06721, 0.2999, 0.07194, 0.2476, 0.1286, 0.2335, 0.1161, 0.04576, 0.261, 0.01817, 0.235, 0.09079, 0.2194, 0.09608, 0.2383, 0.2999, 0.07194, 0.3045, 0.1112, 0.2591, 0.1439, 0.2476, 0.1286, 0.01817, 0.235, 0.01754, 0.1992, 0.08901, 0.1998, 0.09079, 0.2194, 0.3045, 0.1112, 0.3361, 0.1306, 0.2677, 0.1613, 0.2591, 0.1439, 0.01754, 0.1992, 0.03737, 0.1688, 0.09079, 0.1801, 0.08901, 0.1998, 0.3361, 0.1306, 0.3456, 0.1645, 0.273, 0.1801, 0.2677, 0.1613, 0.03737, 0.1688, 0.02767, 0.1306, 0.09608, 0.1613, 0.09079, 0.1801, 0.3456, 0.1645, 0.3293, 0.1999, 0.2748, 0.1998, 0.273, 0.1801, 0.02767, 0.1306, 0.05938, 0.1112, 0.1047, 0.1439, 0.09608, 0.1613, 0.3293, 0.1999, 0.3456, 0.235, 0.273, 0.2194, 0.2748, 0.1998, 0.05938, 0.1112, 0.06386, 0.07194, 0.1162, 0.1286, 0.1047, 0.1439, 0.3456, 0.235, 0.3181, 0.261, 0.2677, 0.2383, 0.273, 0.2194, 0.06386, 0.07194, 0.1, 0.06721, 0.1303, 0.1161, 0.1162, 0.1286, 0.2145, 0.3771, 0.1819, 0.3595, 0.1819, 0.3004, 0.2, 0.2984, 0.3181, 0.261, 0.3207, 0.3002, 0.2591, 0.2556, 0.2677, 0.2383, 0.1, 0.06721, 0.118, 0.03276, 0.1464, 0.1068, 0.1303, 0.1161, 0.1819, 0.3595, 0.1493, 0.3771, 0.1638, 0.2984, 0.1819, 0.3004, 0.3207, 0.3002, 0.2861, 0.3128, 0.2476, 0.2709, 0.2591, 0.2556, 0.118, 0.03276, 0.1532, 0.04337, 0.1638, 0.1011, 0.1464, 0.1068, 0.4435, 0.2179, 0.4493, 0.2389, 0.396, 0.2629, 0.3987, 0.2275, 0.6024, 0.1029, 0.5845, 0.0925, 0.6018, 0.04704, 0.6342, 0.05113, 0.5053, 0.0925, 0.4874, 0.1029, 0.4553, 0.05114, 0.4878, 0.04704, 0.6405, 0.2389, 0.6464, 0.2179, 0.7027, 0.2301, 0.6935, 0.2628, 0.5247, 0.3059, 0.5449, 0.3081, 0.5447, 0.3705, 0.5157, 0.3543, 0.4415, 0.196, 0.4435, 0.2179, 0.3987, 0.2275, 0.3852, 0.1964, 0.6181, 0.1168, 0.6024, 0.1029, 0.6342, 0.05113, 0.6501, 0.082, 0.5247, 0.08612, 0.5053, 0.0925, 0.4878, 0.04704, 0.5133, 0.0251, 0.6309, 0.2583, 0.6405, 0.2389, 0.6935, 0.2628, 0.6686, 0.2857, 0.5053, 0.2995, 0.5247, 0.3059, 0.5157, 0.3543, 0.4831, 0.3572, 0.4435, 0.1742, 0.4415, 0.196, 0.3852, 0.1964, 0.3868, 0.1621, 0.6309, 0.1338, 0.6181, 0.1168, 0.6501, 0.082, 0.6786, 0.09924, 0.5449, 0.08397, 0.5247, 0.08612, 0.5133, 0.0251, 0.5448, 0.03476, 0.6181, 0.2752, 0.6309, 0.2583, 0.6686, 0.2857, 0.6586, 0.3194, 0.4874, 0.2892, 0.5053, 0.2995, 0.4831, 0.3572, 0.462, 0.3302, 0.4493, 0.1531, 0.4435, 0.1742, 0.3868, 0.1621, 0.4072, 0.1343, 0.6405, 0.1531, 0.6309, 0.1338, 0.6786, 0.09924, 0.6824, 0.1343, 0.6024, 0.2892, 0.6181, 0.2752, 0.6586, 0.3194, 0.6275, 0.3302, 0.4718, 0.2752, 0.4874, 0.2892, 0.462, 0.3302, 0.4309, 0.3194, 0.4589, 0.1338, 0.4493, 0.1531, 0.4072, 0.1343, 0.4108, 0.09925, 0.6464, 0.1741, 0.6405, 0.1531, 0.6824, 0.1343, 0.7027, 0.1621, 0.5651, 0.08612, 0.5449, 0.08397, 0.5448, 0.03476, 0.5761, 0.02509, 0.5845, 0.2995, 0.6024, 0.2892, 0.6275, 0.3302, 0.6063, 0.3572, 0.4589, 0.2583, 0.4718, 0.2752, 0.4309, 0.3194, 0.4209, 0.2857, 0.4718, 0.1168, 0.4589, 0.1338, 0.4108, 0.09925, 0.4395, 0.08201, 0.6484, 0.196, 0.6464, 0.1741, 0.7027, 0.1621, 0.6937, 0.196, 0.5651, 0.3059, 0.5845, 0.2995, 0.6063, 0.3572, 0.5738, 0.3542, 0.4493, 0.2389, 0.4589, 0.2583, 0.4209, 0.2857, 0.396, 0.2629, 0.4874, 0.1029, 0.4718, 0.1168, 0.4395, 0.08201, 0.4553, 0.05114, 0.6464, 0.2179, 0.6484, 0.196, 0.6937, 0.196, 0.7027, 0.2301, 0.5845, 0.0925, 0.5651, 0.08612, 0.5761, 0.02509, 0.6018, 0.04704, 0.5449, 0.3081, 0.5651, 0.3059, 0.5738, 0.3542, 0.5447, 0.3705, 0.5565, 0.4832, 0.5493, 0.5815, 0.5362, 0.4832, 0.5362, 0.4832, 0.5493, 0.5815, 0.5163, 0.4875, 0.5163, 0.4875, 0.5493, 0.5815, 0.4976, 0.4959, 0.4976, 0.4959, 0.5493, 0.5815, 0.4807, 0.5081, 0.4807, 0.5081, 0.5493, 0.5815, 0.4664, 0.5237, 0.4664, 0.5237, 0.5493, 0.5815, 0.4551, 0.5419, 0.4551, 0.5419, 0.5493, 0.5815, 0.4474, 0.5622, 0.4474, 0.5622, 0.5493, 0.5815, 0.4434, 0.5837, 0.4434, 0.5837, 0.5493, 0.5815, 0.4434, 0.6057, 0.4434, 0.6057, 0.5493, 0.5815, 0.4474, 0.6273, 0.4474, 0.6273, 0.5493, 0.5815, 0.4551, 0.6475, 0.4551, 0.6475, 0.5493, 0.5815, 0.4664, 0.6658, 0.4664, 0.6658, 0.5493, 0.5815, 0.4807, 0.6813, 0.4807, 0.6813, 0.5493, 0.5815, 0.4976, 0.6935, 0.4976, 0.6935, 0.5493, 0.5815, 0.5163, 0.7019, 0.5163, 0.7019, 0.5493, 0.5815, 0.5362, 0.7062, 0.5362, 0.7062, 0.5493, 0.5815, 0.5565, 0.7062, 0.5565, 0.7062, 0.5493, 0.5815, 0.5764, 0.7019, 0.5764, 0.7019, 0.5493, 0.5815, 0.5951, 0.6935, 0.5951, 0.6935, 0.5493, 0.5815, 0.612, 0.6813, 0.612, 0.6813, 0.5493, 0.5815, 0.6263, 0.6658, 0.6263, 0.6658, 0.5493, 0.5815, 0.6376, 0.6475, 0.6376, 0.6475, 0.5493, 0.5815, 0.6454, 0.6273, 0.6454, 0.6273, 0.5493, 0.5815, 0.6493, 0.6057, 0.6493, 0.6057, 0.5493, 0.5815, 0.6493, 0.5838, 0.6493, 0.5838, 0.5493, 0.5815, 0.6454, 0.5622, 0.6454, 0.5622, 0.5493, 0.5815, 0.6376, 0.5419, 0.6376, 0.5419, 0.5493, 0.5815, 0.6263, 0.5237, 0.6263, 0.5237, 0.5493, 0.5815, 0.612, 0.5081, 0.612, 0.5081, 0.5493, 0.5815, 0.5951, 0.4959, 0.5951, 0.4959, 0.5493, 0.5815, 0.5764, 0.4875, 0.5764, 0.4875, 0.5493, 0.5815, 0.5565, 0.4832, 0.5615, 0.7601, 0.5877, 0.7418, 0.5937, 0.7632, 0.5645, 0.7933, 0.3601, 0.6525, 0.3272, 0.6778, 0.3136, 0.6699, 0.3433, 0.647, 0.5877, 0.4475, 0.5615, 0.4293, 0.5645, 0.3957, 0.5937, 0.4256, 0.6945, 0.6101, 0.6878, 0.5796, 0.7085, 0.5771, 0.7211, 0.6124, 0.4491, 0.4662, 0.4367, 0.4971, 0.4205, 0.4825, 0.4294, 0.4401, 0.4111, 0.673, 0.4367, 0.6922, 0.4205, 0.7063, 0.3837, 0.6887, 0.5877, 0.7418, 0.6188, 0.7413, 0.6334, 0.7707, 0.5937, 0.7632, 0.6878, 0.5796, 0.6934, 0.5464, 0.7229, 0.5365, 0.7085, 0.5771, 0.4367, 0.4971, 0.4111, 0.5163, 0.3837, 0.5003, 0.4205, 0.4825, 0.4367, 0.6922, 0.4491, 0.7232, 0.4294, 0.7489, 0.4205, 0.7063, 0.6188, 0.7413, 0.6365, 0.7135, 0.6497, 0.7307, 0.6334, 0.7707, 0.5615, 0.4293, 0.5326, 0.4416, 0.5304, 0.4189, 0.5645, 0.3957, 0.6934, 0.5464, 0.6717, 0.5222, 0.6901, 0.5113, 0.7229, 0.5365, 0.4111, 0.5163, 0.4106, 0.55, 0.3906, 0.5432, 0.3837, 0.5003, 0.4491, 0.7232, 0.4795, 0.7302, 0.4696, 0.75, 0.4294, 0.7489, 0.6365, 0.7135, 0.6651, 0.7001, 0.689, 0.7212, 0.6497, 0.7307, 0.6717, 0.5222, 0.6651, 0.4892, 0.689, 0.4678, 0.6901, 0.5113, 0.4106, 0.55, 0.3937, 0.5784, 0.3628, 0.5749, 0.3906, 0.5432, 0.4795, 0.7302, 0.5019, 0.7537, 0.4929, 0.7856, 0.4696, 0.75, 0.6651, 0.7001, 0.6717, 0.6671, 0.6901, 0.6776, 0.689, 0.7212, 0.5326, 0.4416, 0.5019, 0.4356, 0.4929, 0.4033, 0.5304, 0.4189, 0.6651, 0.4892, 0.6365, 0.4758, 0.6497, 0.4581, 0.689, 0.4678, 0.3937, 0.5784, 0.3951, 0.6111, 0.3654, 0.6144, 0.3628, 0.5749, 0.5019, 0.7537, 0.5326, 0.7477, 0.5304, 0.7699, 0.4929, 0.7856, 0.6717, 0.6671, 0.6934, 0.6429, 0.7229, 0.6525, 0.6901, 0.6776, 0.5019, 0.4356, 0.4795, 0.4591, 0.4696, 0.4389, 0.4929, 0.4033, 0.6365, 0.4758, 0.6188, 0.4481, 0.6334, 0.4183, 0.6497, 0.4581, 0.3951, 0.6111, 0.4106, 0.6393, 0.3906, 0.6456, 0.3654, 0.6144, 0.5326, 0.7477, 0.5615, 0.7601, 0.5645, 0.7933, 0.5304, 0.7699, 0.6934, 0.6429, 0.6945, 0.6101, 0.7211, 0.6124, 0.7229, 0.6525, 0.4795, 0.4591, 0.4491, 0.4662, 0.4294, 0.4401, 0.4696, 0.4389, 0.6188, 0.4481, 0.5877, 0.4475, 0.5937, 0.4256, 0.6334, 0.4183, 0.4106, 0.6393, 0.4111, 0.673, 0.3837, 0.6887, 0.3906, 0.6456, 0.1351, 0.7675, 0.1141, 0.7354, 0.1398, 0.6832, 0.1566, 0.6908, 0.06656, 0.4401, 0.1068, 0.4391, 0.1141, 0.4539, 0.07769, 0.4548, 0.2017, 0.7933, 0.1676, 0.7702, 0.1692, 0.7535, 0.1999, 0.7744, 0.3272, 0.6778, 0.3262, 0.7212, 0.3126, 0.7092, 0.3136, 0.6699, 0.1068, 0.4391, 0.13, 0.4033, 0.1351, 0.4215, 0.1141, 0.4539, 0.1676, 0.7702, 0.13, 0.7857, 0.1351, 0.7675, 0.1692, 0.7535, 0.3262, 0.7212, 0.2869, 0.731, 0.2771, 0.718, 0.3126, 0.7092, 0.13, 0.4033, 0.1676, 0.4191, 0.1692, 0.4358, 0.1351, 0.4215, 0.13, 0.7857, 0.1068, 0.7502, 0.1141, 0.7354, 0.1351, 0.7675, 0.2869, 0.731, 0.2705, 0.7707, 0.2623, 0.7539, 0.2771, 0.718, 0.1676, 0.4191, 0.2017, 0.3957, 0.1999, 0.4146, 0.1692, 0.4358, 0.1068, 0.7502, 0.06656, 0.7489, 0.07769, 0.7342, 0.1141, 0.7354, 0.2705, 0.7707, 0.2309, 0.7634, 0.2264, 0.7474, 0.2623, 0.7539, 0.2017, 0.3957, 0.2309, 0.4259, 0.2264, 0.4419, 0.1999, 0.4146, 0.06656, 0.7489, 0.0577, 0.7065, 0.06967, 0.6959, 0.07769, 0.7342, 0.2309, 0.7634, 0.2017, 0.7933, 0.1999, 0.7744, 0.2264, 0.7474, 0.2309, 0.4259, 0.2705, 0.4183, 0.2623, 0.4351, 0.2264, 0.4419, 0.0577, 0.7065, 0.02089, 0.6887, 0.03636, 0.6797, 0.06967, 0.6959, 0.2705, 0.4183, 0.2869, 0.4583, 0.2771, 0.4713, 0.2623, 0.4351, 0.02089, 0.6887, 0.02774, 0.6458, 0.04256, 0.641, 0.03636, 0.6797, 0.2869, 0.4583, 0.3262, 0.4678, 0.3126, 0.4798, 0.2771, 0.4713, 0.02774, 0.6458, 0.0, 0.6141, 0.01746, 0.6122, 0.04256, 0.641, 0.3262, 0.4678, 0.3272, 0.5115, 0.3136, 0.5194, 0.3126, 0.4798, 0.0, 0.6141, 0.002614, 0.5746, 0.02007, 0.5765, 0.01746, 0.6122, 0.3272, 0.5115, 0.3601, 0.5365, 0.3433, 0.542, 0.3136, 0.5194, 0.002614, 0.5746, 0.02774, 0.5434, 0.04256, 0.5483, 0.02007, 0.5765, 0.3601, 0.5365, 0.3583, 0.5766, 0.3408, 0.5785, 0.3433, 0.542, 0.02774, 0.5434, 0.02089, 0.5003, 0.03636, 0.5093, 0.04256, 0.5483, 0.3583, 0.5766, 0.3457, 0.6119, 0.3303, 0.6103, 0.3408, 0.5785, 0.02089, 0.5003, 0.0577, 0.4828, 0.06967, 0.4934, 0.03636, 0.5093, 0.3457, 0.6119, 0.3601, 0.6525, 0.3433, 0.647, 0.3303, 0.6103, 0.0577, 0.4828, 0.06656, 0.4401, 0.07769, 0.4548, 0.06967, 0.4934, 0.1927, 0.6946, 0.1745, 0.6946, 0.1566, 0.6908, 0.1398, 0.6832, 0.1247, 0.6723, 0.1118, 0.6583, 0.1017, 0.6419, 0.09469, 0.6237, 0.09114, 0.6044, 0.09114, 0.5846, 0.09469, 0.5653, 0.1017, 0.5471, 0.1118, 0.5307, 0.1247, 0.5167, 0.1398, 0.5058, 0.1566, 0.4982, 0.1745, 0.4944, 0.1927, 0.4944, 0.2105, 0.4982, 0.2274, 0.5058, 0.2425, 0.5167, 0.2554, 0.5307, 0.2655, 0.5471, 0.2725, 0.5653, 0.276, 0.5846, 0.276, 0.6044, 0.2725, 0.6237, 0.2655, 0.6419, 0.2554, 0.6583, 0.2425, 0.6723, 0.2274, 0.6832, 0.2105, 0.6908, 0.2771, 0.718, 0.2623, 0.7539, 0.2274, 0.6832, 0.2425, 0.6723, 0.1692, 0.4358, 0.1999, 0.4146, 0.1927, 0.4944, 0.1745, 0.4944, 0.1141, 0.7354, 0.07769, 0.7342, 0.1247, 0.6723, 0.1398, 0.6832, 0.2623, 0.7539, 0.2264, 0.7474, 0.2105, 0.6908, 0.2274, 0.6832, 0.1999, 0.4146, 0.2264, 0.4419, 0.2105, 0.4982, 0.1927, 0.4944, 0.07769, 0.7342, 0.06967, 0.6959, 0.1118, 0.6583, 0.1247, 0.6723, 0.2264, 0.7474, 0.1999, 0.7744, 0.1927, 0.6946, 0.2105, 0.6908, 0.2264, 0.4419, 0.2623, 0.4351, 0.2274, 0.5058, 0.2105, 0.4982, 0.06967, 0.6959, 0.03636, 0.6797, 0.1017, 0.6419, 0.1118, 0.6583, 0.2623, 0.4351, 0.2771, 0.4713, 0.2425, 0.5167, 0.2274, 0.5058, 0.03636, 0.6797, 0.04256, 0.641, 0.09469, 0.6237, 0.1017, 0.6419, 0.2771, 0.4713, 0.3126, 0.4798, 0.2554, 0.5307, 0.2425, 0.5167, 0.04256, 0.641, 0.01746, 0.6122, 0.09114, 0.6044, 0.09469, 0.6237, 0.3126, 0.4798, 0.3136, 0.5194, 0.2655, 0.5471, 0.2554, 0.5307, 0.01746, 0.6122, 0.02007, 0.5765, 0.09114, 0.5846, 0.09114, 0.6044, 0.3136, 0.5194, 0.3433, 0.542, 0.2725, 0.5653, 0.2655, 0.5471, 0.02007, 0.5765, 0.04256, 0.5483, 0.09469, 0.5653, 0.09114, 0.5846, 0.3433, 0.542, 0.3408, 0.5785, 0.276, 0.5846, 0.2725, 0.5653, 0.04256, 0.5483, 0.03636, 0.5093, 0.1017, 0.5471, 0.09469, 0.5653, 0.3408, 0.5785, 0.3303, 0.6103, 0.276, 0.6044, 0.276, 0.5846, 0.03636, 0.5093, 0.06967, 0.4934, 0.1118, 0.5307, 0.1017, 0.5471, 0.3303, 0.6103, 0.3433, 0.647, 0.2725, 0.6237, 0.276, 0.6044, 0.06967, 0.4934, 0.07769, 0.4548, 0.1247, 0.5167, 0.1118, 0.5307, 0.3433, 0.647, 0.3136, 0.6699, 0.2655, 0.6419, 0.2725, 0.6237, 0.07769, 0.4548, 0.1141, 0.4539, 0.1398, 0.5058, 0.1247, 0.5167, 0.1999, 0.7744, 0.1692, 0.7535, 0.1745, 0.6946, 0.1927, 0.6946, 0.3136, 0.6699, 0.3126, 0.7092, 0.2554, 0.6583, 0.2655, 0.6419, 0.1141, 0.4539, 0.1351, 0.4215, 0.1566, 0.4982, 0.1398, 0.5058, 0.1692, 0.7535, 0.1351, 0.7675, 0.1566, 0.6908, 0.1745, 0.6946, 0.3126, 0.7092, 0.2771, 0.718, 0.2425, 0.6723, 0.2554, 0.6583, 0.1351, 0.4215, 0.1692, 0.4358, 0.1745, 0.4944, 0.1566, 0.4982, 0.4474, 0.6273, 0.4551, 0.6475, 0.4111, 0.673, 0.4106, 0.6393, 0.5951, 0.4959, 0.5764, 0.4875, 0.5877, 0.4475, 0.6188, 0.4481, 0.4976, 0.4959, 0.4807, 0.5081, 0.4491, 0.4662, 0.4795, 0.4591, 0.6454, 0.6273, 0.6493, 0.6057, 0.6945, 0.6101, 0.6934, 0.6429, 0.5362, 0.7062, 0.5565, 0.7062, 0.5615, 0.7601, 0.5326, 0.7477, 0.4434, 0.6057, 0.4474, 0.6273, 0.4106, 0.6393, 0.3951, 0.6111, 0.612, 0.5081, 0.5951, 0.4959, 0.6188, 0.4481, 0.6365, 0.4758, 0.5163, 0.4875, 0.4976, 0.4959, 0.4795, 0.4591, 0.5019, 0.4356, 0.6376, 0.6475, 0.6454, 0.6273, 0.6934, 0.6429, 0.6717, 0.6671, 0.5163, 0.7019, 0.5362, 0.7062, 0.5326, 0.7477, 0.5019, 0.7537, 0.4434, 0.5837, 0.4434, 0.6057, 0.3951, 0.6111, 0.3937, 0.5784, 0.6263, 0.5237, 0.612, 0.5081, 0.6365, 0.4758, 0.6651, 0.4892, 0.5362, 0.4832, 0.5163, 0.4875, 0.5019, 0.4356, 0.5326, 0.4416, 0.6263, 0.6658, 0.6376, 0.6475, 0.6717, 0.6671, 0.6651, 0.7001, 0.4976, 0.6935, 0.5163, 0.7019, 0.5019, 0.7537, 0.4795, 0.7302, 0.4474, 0.5622, 0.4434, 0.5837, 0.3937, 0.5784, 0.4106, 0.55, 0.6376, 0.5419, 0.6263, 0.5237, 0.6651, 0.4892, 0.6717, 0.5222, 0.612, 0.6813, 0.6263, 0.6658, 0.6651, 0.7001, 0.6365, 0.7135, 0.4807, 0.6813, 0.4976, 0.6935, 0.4795, 0.7302, 0.4491, 0.7232, 0.4551, 0.5419, 0.4474, 0.5622, 0.4106, 0.55, 0.4111, 0.5163, 0.6454, 0.5622, 0.6376, 0.5419, 0.6717, 0.5222, 0.6934, 0.5464, 0.5565, 0.4832, 0.5362, 0.4832, 0.5326, 0.4416, 0.5615, 0.4293, 0.5951, 0.6935, 0.612, 0.6813, 0.6365, 0.7135, 0.6188, 0.7413, 0.4664, 0.6658, 0.4807, 0.6813, 0.4491, 0.7232, 0.4367, 0.6922, 0.4664, 0.5237, 0.4551, 0.5419, 0.4111, 0.5163, 0.4367, 0.4971, 0.6493, 0.5838, 0.6454, 0.5622, 0.6934, 0.5464, 0.6878, 0.5796, 0.5764, 0.7019, 0.5951, 0.6935, 0.6188, 0.7413, 0.5877, 0.7418, 0.4551, 0.6475, 0.4664, 0.6658, 0.4367, 0.6922, 0.4111, 0.673, 0.4807, 0.5081, 0.4664, 0.5237, 0.4367, 0.4971, 0.4491, 0.4662, 0.6493, 0.6057, 0.6493, 0.5838, 0.6878, 0.5796, 0.6945, 0.6101, 0.5764, 0.4875, 0.5565, 0.4832, 0.5615, 0.4293, 0.5877, 0.4475, 0.5565, 0.7062, 0.5764, 0.7019, 0.5877, 0.7418, 0.5615, 0.7601, 0.8771, 0.7635, 0.8789, 0.8511, 0.8617, 0.7619, 0.8617, 0.7619, 0.8789, 0.8511, 0.8463, 0.7635, 0.8463, 0.7635, 0.8789, 0.8511, 0.8314, 0.7684, 0.8314, 0.7684, 0.8789, 0.8511, 0.8178, 0.7763, 0.8178, 0.7763, 0.8789, 0.8511, 0.8058, 0.7869, 0.8058, 0.7869, 0.8789, 0.8511, 0.796, 0.7999, 0.796, 0.7999, 0.8789, 0.8511, 0.7887, 0.8147, 0.7887, 0.8147, 0.8789, 0.8511, 0.7842, 0.8307, 0.7842, 0.8307, 0.8789, 0.8511, 0.7827, 0.8474, 0.7827, 0.8474, 0.8789, 0.8511, 0.7842, 0.8641, 0.7842, 0.8641, 0.8789, 0.8511, 0.7887, 0.8802, 0.7887, 0.8802, 0.8789, 0.8511, 0.796, 0.8949, 0.796, 0.8949, 0.8789, 0.8511, 0.8058, 0.9079, 0.8058, 0.9079, 0.8789, 0.8511, 0.8178, 0.9185, 0.8178, 0.9185, 0.8789, 0.8511, 0.8314, 0.9265, 0.8314, 0.9265, 0.8789, 0.8511, 0.8463, 0.9313, 0.8463, 0.9313, 0.8789, 0.8511, 0.8617, 0.933, 0.8617, 0.933, 0.8789, 0.8511, 0.8771, 0.9313, 0.8771, 0.9313, 0.8789, 0.8511, 0.8919, 0.9265, 0.8919, 0.9265, 0.8789, 0.8511, 0.9056, 0.9185, 0.9056, 0.9185, 0.8789, 0.8511, 0.9175, 0.9079, 0.9175, 0.9079, 0.8789, 0.8511, 0.9274, 0.8949, 0.9274, 0.8949, 0.8789, 0.8511, 0.9347, 0.8801, 0.9347, 0.8801, 0.8789, 0.8511, 0.9392, 0.8641, 0.9392, 0.8641, 0.8789, 0.8511, 0.9407, 0.8474, 0.9407, 0.8474, 0.8789, 0.8511, 0.9392, 0.8307, 0.9392, 0.8307, 0.8789, 0.8511, 0.9347, 0.8147, 0.9347, 0.8147, 0.8789, 0.8511, 0.9274, 0.7999, 0.9274, 0.7999, 0.8789, 0.8511, 0.9175, 0.7869, 0.9175, 0.7869, 0.8789, 0.8511, 0.9056, 0.7763, 0.9056, 0.7763, 0.8789, 0.8511, 0.8919, 0.7684, 0.8919, 0.7684, 0.8789, 0.8511, 0.8771, 0.7635, 0.8618, 0.9674, 0.8815, 0.9552, 0.8861, 0.9794, 0.8618, 1.0, 1.0, 0.578, 0.9768, 0.5999, 0.9658, 0.595, 0.9869, 0.5752, 0.901, 0.7446, 0.883, 0.7317, 0.8893, 0.6978, 0.9094, 0.7229, 0.9707, 0.8709, 0.9621, 0.8474, 0.9862, 0.8473, 1.0, 0.8772, 0.8014, 0.7497, 0.7903, 0.77, 0.7739, 0.7521, 0.7836, 0.7206, 0.761, 0.8926, 0.7778, 0.9081, 0.7584, 0.9222, 0.7317, 0.9058, 0.8815, 0.9552, 0.9038, 0.9573, 0.9158, 0.9884, 0.8861, 0.9794, 0.9621, 0.8474, 0.9699, 0.8241, 1.0, 0.8177, 0.9862, 0.8473, 0.7903, 0.77, 0.7694, 0.7807, 0.7447, 0.7627, 0.7739, 0.7521, 0.7778, 0.9081, 0.7839, 0.9317, 0.7622, 0.9553, 0.7584, 0.9222, 0.9038, 0.9573, 0.9178, 0.9383, 0.9309, 0.9593, 0.9158, 0.9884, 0.883, 0.7317, 0.8617, 0.7369, 0.8618, 0.7127, 0.8893, 0.6978, 0.9699, 0.8241, 0.9548, 0.8056, 0.9767, 0.7958, 1.0, 0.8177, 0.7694, 0.7807, 0.7674, 0.805, 0.7469, 0.7958, 0.7447, 0.7627, 0.7839, 0.9317, 0.8049, 0.9396, 0.7927, 0.9593, 0.7622, 0.9553, 0.9178, 0.9383, 0.9404, 0.9327, 0.9614, 0.9553, 0.9309, 0.9593, 0.9548, 0.8056, 0.9533, 0.7812, 0.979, 0.7627, 0.9767, 0.7958, 0.7674, 0.805, 0.7544, 0.8243, 0.7237, 0.8177, 0.7469, 0.7958, 0.8049, 0.9396, 0.8192, 0.9588, 0.8079, 0.9884, 0.7927, 0.9593, 0.9404, 0.9327, 0.9456, 0.908, 0.9652, 0.9222, 0.9614, 0.9553, 0.8617, 0.7369, 0.8403, 0.7304, 0.8344, 0.6978, 0.8618, 0.7127, 0.9533, 0.7812, 0.9341, 0.769, 0.9498, 0.7521, 0.979, 0.7627, 0.7544, 0.8243, 0.7531, 0.8476, 0.7229, 0.8479, 0.7237, 0.8177, 0.8192, 0.9588, 0.8419, 0.9552, 0.8376, 0.9794, 0.8079, 0.9884, 0.9456, 0.908, 0.9643, 0.8934, 0.992, 0.9058, 0.9652, 0.9222, 0.8403, 0.7304, 0.8229, 0.7458, 0.8142, 0.7229, 0.8344, 0.6978, 0.9341, 0.769, 0.9234, 0.7475, 0.9401, 0.7206, 0.9498, 0.7521, 0.7531, 0.8476, 0.7613, 0.869, 0.7398, 0.8736, 0.7229, 0.8479, 0.8419, 0.9552, 0.8618, 0.9674, 0.8618, 1.0, 0.8376, 0.9794, 0.9643, 0.8934, 0.9707, 0.8709, 1.0, 0.8772, 0.992, 0.9058, 0.8229, 0.7458, 0.8014, 0.7497, 0.7836, 0.7206, 0.8142, 0.7229, 0.9234, 0.7475, 0.901, 0.7446, 0.9094, 0.7229, 0.9401, 0.7206, 0.7613, 0.869, 0.761, 0.8926, 0.7317, 0.9058, 0.7398, 0.8736, 0.837, 0.6836, 0.8188, 0.6609, 0.8347, 0.6192, 0.848, 0.6236, 0.7622, 0.4404, 0.7928, 0.4364, 0.7993, 0.447, 0.7717, 0.4506, 0.8893, 0.6978, 0.8619, 0.683, 0.8619, 0.6702, 0.8867, 0.6836, 0.9768, 0.5999, 0.979, 0.633, 0.9678, 0.6249, 0.9658, 0.595, 0.7928, 0.4364, 0.8079, 0.4073, 0.8131, 0.4207, 0.7993, 0.447, 0.8619, 0.683, 0.8344, 0.6978, 0.837, 0.6836, 0.8619, 0.6702, 0.979, 0.633, 0.9498, 0.6436, 0.9414, 0.6345, 0.9678, 0.6249, 0.8079, 0.4073, 0.8376, 0.4163, 0.8399, 0.4288, 0.8131, 0.4207, 0.8344, 0.6978, 0.8143, 0.6728, 0.8188, 0.6609, 0.837, 0.6836, 0.9498, 0.6436, 0.9401, 0.6751, 0.9327, 0.663, 0.9414, 0.6345, 0.8376, 0.4163, 0.8618, 0.3957, 0.8618, 0.4102, 0.8399, 0.4288, 0.8143, 0.6728, 0.7836, 0.6751, 0.791, 0.663, 0.8188, 0.6609, 0.9401, 0.6751, 0.9095, 0.6728, 0.9049, 0.6609, 0.9327, 0.663, 0.8618, 0.3957, 0.8861, 0.4163, 0.8838, 0.4288, 0.8618, 0.4102, 0.7836, 0.6751, 0.7739, 0.6436, 0.7823, 0.6345, 0.791, 0.663, 0.9095, 0.6728, 0.8893, 0.6978, 0.8867, 0.6836, 0.9049, 0.6609, 0.8861, 0.4163, 0.9157, 0.4073, 0.9106, 0.4207, 0.8838, 0.4288, 0.7739, 0.6436, 0.7447, 0.633, 0.7559, 0.6249, 0.7823, 0.6345, 0.9157, 0.4073, 0.931, 0.4364, 0.9244, 0.447, 0.9106, 0.4207, 0.7447, 0.633, 0.747, 0.5999, 0.7579, 0.595, 0.7559, 0.6249, 0.931, 0.4364, 0.9614, 0.4404, 0.952, 0.4506, 0.9244, 0.447, 0.747, 0.5999, 0.7237, 0.578, 0.7368, 0.5752, 0.7579, 0.595, 0.9614, 0.4404, 0.9653, 0.4735, 0.9554, 0.4806, 0.952, 0.4506, 0.7237, 0.578, 0.7229, 0.5478, 0.7363, 0.5478, 0.7368, 0.5752, 0.9653, 0.4735, 0.992, 0.4899, 0.9796, 0.4954, 0.9554, 0.4806, 0.7229, 0.5478, 0.7399, 0.5221, 0.7515, 0.5246, 0.7363, 0.5478, 0.992, 0.4899, 1.0, 0.5185, 0.9869, 0.5213, 0.9796, 0.4954, 0.7399, 0.5221, 0.7317, 0.4899, 0.7441, 0.4954, 0.7515, 0.5246, 1.0, 0.5185, 0.9862, 0.5483, 0.9744, 0.5483, 0.9869, 0.5213, 0.7317, 0.4899, 0.7585, 0.4735, 0.7683, 0.4806, 0.7441, 0.4954, 0.9862, 0.5483, 1.0, 0.578, 0.9869, 0.5752, 0.9744, 0.5483, 0.7585, 0.4735, 0.7622, 0.4404, 0.7717, 0.4506, 0.7683, 0.4806, 0.8757, 0.6236, 0.8618, 0.625, 0.848, 0.6236, 0.8347, 0.6192, 0.8224, 0.6121, 0.8117, 0.6026, 0.8029, 0.5909, 0.7963, 0.5776, 0.7923, 0.5632, 0.7909, 0.5482, 0.7923, 0.5333, 0.7963, 0.5188, 0.8029, 0.5056, 0.8117, 0.4939, 0.8224, 0.4844, 0.8347, 0.4773, 0.848, 0.4729, 0.8618, 0.4714, 0.8757, 0.4729, 0.889, 0.4773, 0.9012, 0.4844, 0.912, 0.4939, 0.9208, 0.5056, 0.9274, 0.5188, 0.9314, 0.5333, 0.9328, 0.5482, 0.9314, 0.5632, 0.9274, 0.5776, 0.9208, 0.5909, 0.912, 0.6026, 0.9012, 0.6121, 0.889, 0.6192, 0.9414, 0.6345, 0.9327, 0.663, 0.9012, 0.6121, 0.912, 0.6026, 0.8399, 0.4288, 0.8618, 0.4102, 0.8618, 0.4714, 0.848, 0.4729, 0.8188, 0.6609, 0.791, 0.663, 0.8224, 0.6121, 0.8347, 0.6192, 0.9327, 0.663, 0.9049, 0.6609, 0.889, 0.6192, 0.9012, 0.6121, 0.8618, 0.4102, 0.8838, 0.4288, 0.8757, 0.4729, 0.8618, 0.4714, 0.791, 0.663, 0.7823, 0.6345, 0.8117, 0.6026, 0.8224, 0.6121, 0.9049, 0.6609, 0.8867, 0.6836, 0.8757, 0.6236, 0.889, 0.6192, 0.8838, 0.4288, 0.9106, 0.4207, 0.889, 0.4773, 0.8757, 0.4729, 0.7823, 0.6345, 0.7559, 0.6249, 0.8029, 0.5909, 0.8117, 0.6026, 0.9106, 0.4207, 0.9244, 0.447, 0.9012, 0.4844, 0.889, 0.4773, 0.7559, 0.6249, 0.7579, 0.595, 0.7963, 0.5776, 0.8029, 0.5909, 0.9244, 0.447, 0.952, 0.4506, 0.912, 0.4939, 0.9012, 0.4844, 0.7579, 0.595, 0.7368, 0.5752, 0.7923, 0.5632, 0.7963, 0.5776, 0.952, 0.4506, 0.9554, 0.4806, 0.9208, 0.5056, 0.912, 0.4939, 0.7368, 0.5752, 0.7363, 0.5478, 0.7909, 0.5482, 0.7923, 0.5632, 0.9554, 0.4806, 0.9796, 0.4954, 0.9274, 0.5188, 0.9208, 0.5056, 0.7363, 0.5478, 0.7515, 0.5246, 0.7923, 0.5333, 0.7909, 0.5482, 0.9796, 0.4954, 0.9869, 0.5213, 0.9314, 0.5333, 0.9274, 0.5188, 0.7515, 0.5246, 0.7441, 0.4954, 0.7963, 0.5188, 0.7923, 0.5333, 0.9869, 0.5213, 0.9744, 0.5483, 0.9328, 0.5482, 0.9314, 0.5333, 0.7441, 0.4954, 0.7683, 0.4806, 0.8029, 0.5056, 0.7963, 0.5188, 0.9744, 0.5483, 0.9869, 0.5752, 0.9314, 0.5632, 0.9328, 0.5482, 0.7683, 0.4806, 0.7717, 0.4506, 0.8117, 0.4939, 0.8029, 0.5056, 0.9869, 0.5752, 0.9658, 0.595, 0.9274, 0.5776, 0.9314, 0.5632, 0.7717, 0.4506, 0.7993, 0.447, 0.8224, 0.4844, 0.8117, 0.4939, 0.8867, 0.6836, 0.8619, 0.6702, 0.8618, 0.625, 0.8757, 0.6236, 0.9658, 0.595, 0.9678, 0.6249, 0.9208, 0.5909, 0.9274, 0.5776, 0.7993, 0.447, 0.8131, 0.4207, 0.8347, 0.4773, 0.8224, 0.4844, 0.8619, 0.6702, 0.837, 0.6836, 0.848, 0.6236, 0.8618, 0.625, 0.9678, 0.6249, 0.9414, 0.6345, 0.912, 0.6026, 0.9208, 0.5909, 0.8131, 0.4207, 0.8399, 0.4288, 0.848, 0.4729, 0.8347, 0.4773, 0.7842, 0.8641, 0.7887, 0.8802, 0.761, 0.8926, 0.7613, 0.869, 0.9056, 0.7763, 0.8919, 0.7684, 0.901, 0.7446, 0.9234, 0.7475, 0.8314, 0.7684, 0.8178, 0.7763, 0.8014, 0.7497, 0.8229, 0.7458, 0.9347, 0.8801, 0.9392, 0.8641, 0.9707, 0.8709, 0.9643, 0.8934, 0.8463, 0.9313, 0.8617, 0.933, 0.8618, 0.9674, 0.8419, 0.9552, 0.7827, 0.8474, 0.7842, 0.8641, 0.7613, 0.869, 0.7531, 0.8476, 0.9175, 0.7869, 0.9056, 0.7763, 0.9234, 0.7475, 0.9341, 0.769, 0.8463, 0.7635, 0.8314, 0.7684, 0.8229, 0.7458, 0.8403, 0.7304, 0.9274, 0.8949, 0.9347, 0.8801, 0.9643, 0.8934, 0.9456, 0.908, 0.8314, 0.9265, 0.8463, 0.9313, 0.8419, 0.9552, 0.8192, 0.9588, 0.7842, 0.8307, 0.7827, 0.8474, 0.7531, 0.8476, 0.7544, 0.8243, 0.9274, 0.7999, 0.9175, 0.7869, 0.9341, 0.769, 0.9533, 0.7812, 0.8617, 0.7619, 0.8463, 0.7635, 0.8403, 0.7304, 0.8617, 0.7369, 0.9175, 0.9079, 0.9274, 0.8949, 0.9456, 0.908, 0.9404, 0.9327, 0.8178, 0.9185, 0.8314, 0.9265, 0.8192, 0.9588, 0.8049, 0.9396, 0.7887, 0.8147, 0.7842, 0.8307, 0.7544, 0.8243, 0.7674, 0.805, 0.9347, 0.8147, 0.9274, 0.7999, 0.9533, 0.7812, 0.9548, 0.8056, 0.9056, 0.9185, 0.9175, 0.9079, 0.9404, 0.9327, 0.9178, 0.9383, 0.8058, 0.9079, 0.8178, 0.9185, 0.8049, 0.9396, 0.7839, 0.9317, 0.796, 0.7999, 0.7887, 0.8147, 0.7674, 0.805, 0.7694, 0.7807, 0.9392, 0.8307, 0.9347, 0.8147, 0.9548, 0.8056, 0.9699, 0.8241, 0.8771, 0.7635, 0.8617, 0.7619, 0.8617, 0.7369, 0.883, 0.7317, 0.8919, 0.9265, 0.9056, 0.9185, 0.9178, 0.9383, 0.9038, 0.9573, 0.796, 0.8949, 0.8058, 0.9079, 0.7839, 0.9317, 0.7778, 0.9081, 0.8058, 0.7869, 0.796, 0.7999, 0.7694, 0.7807, 0.7903, 0.77, 0.9407, 0.8474, 0.9392, 0.8307, 0.9699, 0.8241, 0.9621, 0.8474, 0.8771, 0.9313, 0.8919, 0.9265, 0.9038, 0.9573, 0.8815, 0.9552, 0.7887, 0.8802, 0.796, 0.8949, 0.7778, 0.9081, 0.761, 0.8926, 0.8178, 0.7763, 0.8058, 0.7869, 0.7903, 0.77, 0.8014, 0.7497, 0.9392, 0.8641, 0.9407, 0.8474, 0.9621, 0.8474, 0.9707, 0.8709, 0.8919, 0.7684, 0.8771, 0.7635, 0.883, 0.7317, 0.901, 0.7446, 0.8617, 0.933, 0.8771, 0.9313, 0.8815, 0.9552, 0.8618, 0.9674])
me_cylinder.materials.append(mat_bois)
me_cylinder.materials.append(mat_epine)
me_cylinder.materials.append(mat_neige)
me_cylinder.use_remesh_preserve_volume = False
me_cylinder.use_remesh_preserve_attributes = False
me_cylinder.use_mirror_vertex_groups = False
me_cylinder.update()

# ---- objects
ob_cylinder = bpy.data.objects.new('Cylinder', me_cylinder)

# ---- transforms, parenting, visibility, modifiers, constraints
ob_cylinder.location = (0.0, 0.0, -0.2818)
ob_cylinder.scale = (0.1828, 0.1828, 1.109)
ob_cylinder.lineart.crease_threshold = 0.0

# ---- collection membership
col_collection_1.objects.link(ob_cylinder)

# ---- scene / render settings (as saved in the file)
scene.frame_start = 1; scene.frame_end = 250; scene.frame_set(12)
scene.render.engine = 'BLENDER_EEVEE_NEXT'
scene.render.resolution_percentage = 50
scene.render.dither_intensity = 0.0
scene.cycles.use_denoising = False
scene.cycles.samples = 128
scene.cycles.sampling_pattern = 'TABULATED_SOBOL'
scene.cycles.use_adaptive_sampling = False
scene.cycles.use_light_tree = False
scene.cycles.blur_glossy = 0.0
scene.cycles.sample_clamp_indirect = 0.0
scene.view_settings.view_transform = 'Standard'
bpy.context.view_layer.update()

# ---- added for rendering (the .blend has no active camera and no usable light): camera, sun
cam_auto = bpy.data.cameras.new('AutoCamera')
cam_auto.lens = 50.0
cam_auto.sensor_width = 36.0
cam_auto.clip_end = 1000.0
ob_auto_camera = bpy.data.objects.new('AutoCamera', cam_auto)
scene.collection.objects.link(ob_auto_camera)
ob_auto_camera.location = (4.94294, -5.93159, 4.79469)
ob_auto_camera.rotation_euler = (1.09748, -7.21219e-08, 0.694738)
scene.camera = ob_auto_camera
light_auto_sun = bpy.data.lights.new('AutoSun', 'SUN')
light_auto_sun.energy = 3.0
light_auto_sun.angle = 0.0523599
ob_auto_sun = bpy.data.objects.new('AutoSun', light_auto_sun)
scene.collection.objects.link(ob_auto_sun)
ob_auto_sun.rotation_euler = (0.872665, 0.174533, 0.523599)
bpy.context.view_layer.update()
